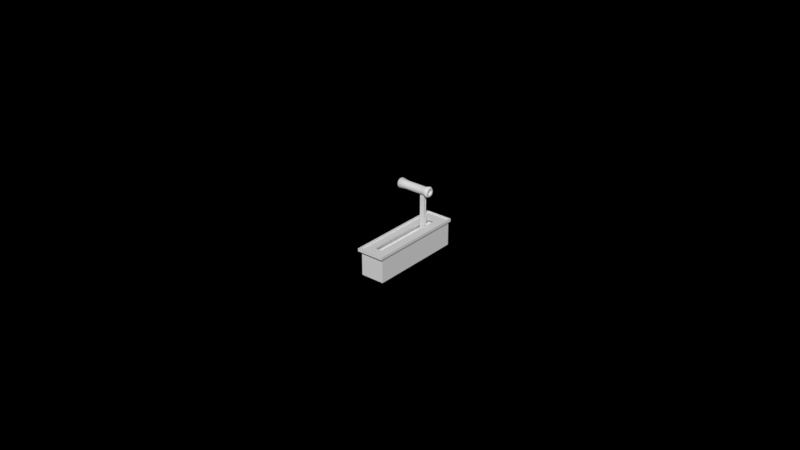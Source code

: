 # Source: throttle.blend  (saved by Blender 3.2.14; exported with 4.5.12 LTS)
import bpy
from mathutils import Matrix  # noqa: F401  (used for matrix-valued properties, if any)

bpy.ops.wm.read_factory_settings(use_empty=True)
scene = bpy.context.scene
scene.name = 'Scene'

# ---- collections
col_collection_1 = bpy.data.collections.new('Collection 1'); scene.collection.children.link(col_collection_1)

# ---- world
world_world = bpy.data.worlds.new('World'); scene.world = world_world
world_world.color = (0.0, 0.0, 0.0)
world_world.use_sun_shadow = False
world_world.sun_shadow_jitter_overblur = 0.0
world_world.cycles.sampling_method = 'MANUAL'

# ---- meshes
me_cube = bpy.data.meshes.new('Cube')
me_cube.from_pydata([(-0.004406, -0.01591, 0.001415), (-0.004406, -0.01591, 0.001999), (-0.004406, 0.01591, 0.001415), (-0.004406, 0.01591, 0.001999), (0.004406, -0.01591, 0.001415), (0.004406, -0.01591, 0.001999), (0.004406, 0.01591, 0.001415), (0.004406, 0.01591, 0.001999), (0.001237, 0.01591, 0.001415), (-0.001237, 0.01591, 0.001415), (-0.001237, 0.01591, 0.001999), (0.001237, 0.01591, 0.001999), (-0.001237, -0.01591, 0.001415), (0.001237, -0.01591, 0.001415), (0.001237, -0.01591, 0.001999), (-0.001237, -0.01591, 0.001999), (-0.004406, 0.01224, 0.001415), (-0.004406, -0.01224, 0.001415), (-0.004406, -0.01224, 0.001999), (-0.004406, 0.01224, 0.001999), (0.004406, -0.01224, 0.001415), (0.004406, 0.01224, 0.001415), (0.004406, 0.01224, 0.001999), (0.004406, -0.01224, 0.001999), (0.001237, 0.01224, 0.001999), (0.001237, -0.01224, 0.001999), (-0.001237, 0.01224, 0.001999), (-0.001237, -0.01224, 0.001999), (-0.002073, -0.01381, -0.0001705), (-0.002073, 0.01381, -0.0001705), (0.002073, -0.01381, -0.0001705), (0.002073, 0.01381, -0.0001705), (-0.004406, 0.01546, 0.001999), (0.004406, 0.01546, 0.001415), (-0.004406, 0.01546, 0.001415), (0.004406, 0.01546, 0.001999), (0.001237, 0.01546, 0.001999), (-0.001237, 0.01546, 0.001999), (-0.001237, 0.01546, 0.001415), (0.001237, 0.01546, 0.001415), (-0.004406, -0.01494, 0.001415), (0.004406, -0.01494, 0.001999), (0.001237, -0.01494, 0.001999), (-0.001237, -0.01494, 0.001999), (-0.001237, -0.01494, 0.001415), (0.001237, -0.01494, 0.001415), (-0.004406, -0.01494, 0.001999), (0.004406, -0.01494, 0.001415), (0.003901, 0.01591, 0.001999), (0.003901, -0.01591, 0.001415), (0.003901, 0.01591, 0.001415), (0.003901, -0.01591, 0.001999), (0.003901, 0.01224, 0.001999), (0.003901, -0.01224, 0.001999), (0.003901, 0.01224, 0.001415), (0.003901, -0.01224, 0.001415), (0.003901, 0.01546, 0.001415), (0.003901, 0.01546, 0.001999), (0.003901, -0.01494, 0.001999), (0.003901, -0.01494, 0.001415), (-0.003746, 0.01591, 0.001415), (-0.003746, -0.01591, 0.001999), (-0.003746, 0.01591, 0.001999), (-0.003746, -0.01591, 0.001415), (-0.003746, 0.01224, 0.001415), (-0.003746, -0.01224, 0.001415), (-0.003746, 0.01224, 0.001999), (-0.003746, -0.01224, 0.001999), (-0.003746, 0.01546, 0.001999), (-0.003746, 0.01546, 0.001415), (-0.003746, -0.01494, 0.001415), (-0.003746, -0.01494, 0.001999), (-0.001237, 0.01546, -0.006424), (-0.001237, 0.01224, -0.006424), (-0.001237, -0.01224, -0.006424), (0.001237, 0.01546, -0.006424), (0.001237, 0.01224, -0.006424), (0.001237, -0.01224, -0.006424), (0.003901, 0.01224, -0.006424), (0.003901, -0.01224, -0.006424), (0.003901, 0.01546, -0.006424), (-0.001237, -0.01494, -0.006424), (0.001237, -0.01494, -0.006424), (0.003901, -0.01494, -0.006424), (-0.003746, 0.01224, -0.006424), (-0.003746, -0.01224, -0.006424), (-0.003746, 0.01546, -0.006424), (-0.003746, -0.01494, -0.006424), (-0.004406, 0.01546, 0.002327), (-0.004406, 0.01591, 0.002327), (0.003901, 0.01591, 0.002327), (0.004406, 0.01591, 0.002327), (0.004406, -0.01494, 0.002327), (0.004406, -0.01591, 0.002327), (-0.003746, -0.01591, 0.002327), (-0.004406, -0.01591, 0.002327), (-0.003746, 0.01591, 0.002327), (-0.001237, 0.01591, 0.002327), (0.001237, 0.01591, 0.002327), (0.003901, -0.01591, 0.002327), (0.001237, -0.01591, 0.002327), (-0.001237, -0.01591, 0.002327), (0.001237, -0.01494, 0.002327), (-0.001237, -0.01494, 0.002327), (-0.004406, -0.01494, 0.002327), (-0.004406, -0.01224, 0.002327), (-0.004406, 0.01224, 0.002327), (0.004406, 0.01546, 0.002327), (0.004406, 0.01224, 0.002327), (0.004406, -0.01224, 0.002327), (0.003901, 0.01224, 0.002327), (0.003901, -0.01224, 0.002327), (0.001237, 0.01546, 0.002327), (-0.001237, 0.01546, 0.002327), (-0.003746, 0.01546, 0.002327), (0.003901, 0.01546, 0.002327), (0.003901, -0.01494, 0.002327), (-0.003746, -0.01494, 0.002327), (-0.003746, 0.01224, 0.002327), (-0.003746, -0.01224, 0.002327), (0.001237, -0.01224, 0.001481), (-0.001237, -0.01224, 0.001481), (-0.001237, 0.01224, 0.001481), (0.001237, 0.01224, 0.001481)], [], [(34, 32, 3, 2), (50, 48, 7, 6), (47, 41, 5, 4), (63, 61, 1, 0), (59, 47, 4, 49), (57, 52, 110, 115), (18, 46, 104, 105), (68, 37, 113, 114), (70, 44, 12, 63), (44, 45, 13, 12), (49, 51, 14, 13), (13, 14, 15, 12), (60, 62, 10, 9), (9, 10, 11, 8), (44, 70, 87, 81), (56, 54, 78, 80), (45, 44, 81, 82), (70, 65, 85, 87), (36, 37, 26, 24), (121, 120, 30, 28), (57, 36, 24, 52), (52, 24, 25, 53), (52, 53, 111, 110), (3, 32, 88, 89), (56, 33, 21, 54), (54, 21, 20, 55), (33, 35, 22, 21), (21, 22, 23, 20), (40, 46, 18, 17), (17, 18, 19, 16), (6, 7, 35, 33), (50, 6, 33, 56), (11, 10, 97, 98), (46, 1, 95, 104), (51, 5, 93, 99), (60, 9, 38, 69), (9, 8, 39, 38), (16, 19, 32, 34), (0, 1, 46, 40), (54, 55, 79, 78), (38, 39, 75, 72), (25, 27, 43, 42), (53, 25, 42, 58), (10, 62, 96, 97), (55, 20, 47, 59), (20, 23, 41, 47), (69, 38, 72, 86), (66, 68, 114, 118), (48, 11, 98, 90), (8, 50, 56, 39), (64, 69, 86, 84), (55, 59, 83, 79), (67, 66, 118, 119), (53, 58, 116, 111), (4, 5, 51, 49), (1, 61, 94, 95), (45, 59, 49, 13), (8, 11, 48, 50), (27, 67, 71, 43), (17, 65, 70, 40), (2, 60, 69, 34), (62, 3, 89, 96), (26, 66, 67, 27), (37, 68, 66, 26), (16, 64, 65, 17), (34, 69, 64, 16), (2, 3, 62, 60), (40, 70, 63, 0), (41, 23, 109, 92), (12, 15, 61, 63), (72, 75, 76, 73), (73, 76, 77, 74), (86, 72, 73, 84), (84, 73, 74, 85), (74, 77, 82, 81), (85, 74, 81, 87), (77, 79, 83, 82), (76, 78, 79, 77), (75, 80, 78, 76), (39, 56, 80, 75), (65, 64, 84, 85), (59, 45, 82, 83), (31, 29, 28, 30), (122, 121, 28, 29), (120, 123, 31, 30), (123, 122, 29, 31), (117, 104, 95, 94), (116, 102, 100, 99), (102, 103, 101, 100), (114, 88, 106, 118), (118, 106, 105, 119), (96, 89, 88, 114), (90, 98, 112, 115), (98, 97, 113, 112), (119, 105, 104, 117), (109, 111, 116, 92), (91, 90, 115, 107), (108, 110, 111, 109), (107, 115, 110, 108), (92, 116, 99, 93), (97, 96, 114, 113), (103, 117, 94, 101), (19, 18, 105, 106), (14, 51, 99, 100), (37, 36, 112, 113), (7, 48, 90, 91), (15, 14, 100, 101), (32, 19, 106, 88), (42, 43, 103, 102), (36, 57, 115, 112), (22, 35, 107, 108), (71, 67, 119, 117), (5, 41, 92, 93), (58, 42, 102, 116), (23, 22, 108, 109), (43, 71, 117, 103), (35, 7, 91, 107), (61, 15, 101, 94), (24, 26, 122, 123), (25, 24, 123, 120), (26, 27, 121, 122), (27, 25, 120, 121)])
_uv = me_cube.uv_layers.new(name='UVMap')
_uv.uv.foreach_set('vector', [0.375, 0.2083, 0.625, 0.2083, 0.625, 0.25, 0.375, 0.25, 0.375, 0.4583, 0.625, 0.4583, 0.625, 0.5, 0.375, 0.5, 0.375, 0.7083, 0.625, 0.7083, 0.625, 0.75, 0.375, 0.75, 0.375, 0.9583, 0.625, 0.9583, 0.625, 1.0, 0.375, 1.0, 0.3333, 0.7083, 0.375, 0.7083, 0.375, 0.75, 0.3333, 0.75, 0.6667, 0.5417, 0.6667, 0.5833, 0.6667, 0.5833, 0.6667, 0.5417, 0.625, 0.08333, 0.625, 0.04167, 0.625, 0.04167, 0.625, 0.08333, 0.8333, 0.5417, 0.7917, 0.5417, 0.7917, 0.5417, 0.8333, 0.5417, 0.1667, 0.7083, 0.2083, 0.7083, 0.2083, 0.75, 0.1667, 0.75, 0.2083, 0.7083, 0.2917, 0.7083, 0.2917, 0.75, 0.2083, 0.75, 0.375, 0.7917, 0.625, 0.7917, 0.625, 0.8333, 0.375, 0.8333, 0.375, 0.8333, 0.625, 0.8333, 0.625, 0.9167, 0.375, 0.9167, 0.375, 0.2917, 0.625, 0.2917, 0.625, 0.3333, 0.375, 0.3333, 0.375, 0.3333, 0.625, 0.3333, 0.625, 0.4167, 0.375, 0.4167, 0.2083, 0.7083, 0.1667, 0.7083, 0.1667, 0.7083, 0.2083, 0.7083, 0.3333, 0.5417, 0.3333, 0.5833, 0.3333, 0.5833, 0.3333, 0.5417, 0.2917, 0.7083, 0.2083, 0.7083, 0.2083, 0.7083, 0.2917, 0.7083, 0.1667, 0.7083, 0.1667, 0.6667, 0.1667, 0.6667, 0.1667, 0.7083, 0.7083, 0.5417, 0.7917, 0.5417, 0.7917, 0.5833, 0.7083, 0.5833, 0.7917, 0.6667, 0.7083, 0.6667, 0.7083, 0.6667, 0.7917, 0.6667, 0.6667, 0.5417, 0.7083, 0.5417, 0.7083, 0.5833, 0.6667, 0.5833, 0.6667, 0.5833, 0.7083, 0.5833, 0.7083, 0.6667, 0.6667, 0.6667, 0.6667, 0.5833, 0.6667, 0.6667, 0.6667, 0.6667, 0.6667, 0.5833, 0.625, 0.25, 0.625, 0.2083, 0.625, 0.2083, 0.625, 0.25, 0.3333, 0.5417, 0.375, 0.5417, 0.375, 0.5833, 0.3333, 0.5833, 0.3333, 0.5833, 0.375, 0.5833, 0.375, 0.6667, 0.3333, 0.6667, 0.375, 0.5417, 0.625, 0.5417, 0.625, 0.5833, 0.375, 0.5833, 0.375, 0.5833, 0.625, 0.5833, 0.625, 0.6667, 0.375, 0.6667, 0.375, 0.04167, 0.625, 0.04167, 0.625, 0.08333, 0.375, 0.08333, 0.375, 0.08333, 0.625, 0.08333, 0.625, 0.1667, 0.375, 0.1667, 0.375, 0.5, 0.625, 0.5, 0.625, 0.5417, 0.375, 0.5417, 0.3333, 0.5, 0.375, 0.5, 0.375, 0.5417, 0.3333, 0.5417, 0.625, 0.4167, 0.625, 0.3333, 0.625, 0.3333, 0.625, 0.4167, 0.625, 0.04167, 0.625, 0.0, 0.625, 0.0, 0.625, 0.04167, 0.625, 0.7917, 0.625, 0.75, 0.625, 0.75, 0.625, 0.7917, 0.1667, 0.5, 0.2083, 0.5, 0.2083, 0.5417, 0.1667, 0.5417, 0.2083, 0.5, 0.2917, 0.5, 0.2917, 0.5417, 0.2083, 0.5417, 0.375, 0.1667, 0.625, 0.1667, 0.625, 0.2083, 0.375, 0.2083, 0.375, 0.0, 0.625, 0.0, 0.625, 0.04167, 0.375, 0.04167, 0.3333, 0.5833, 0.3333, 0.6667, 0.3333, 0.6667, 0.3333, 0.5833, 0.2083, 0.5417, 0.2917, 0.5417, 0.2917, 0.5417, 0.2083, 0.5417, 0.7083, 0.6667, 0.7917, 0.6667, 0.7917, 0.7083, 0.7083, 0.7083, 0.6667, 0.6667, 0.7083, 0.6667, 0.7083, 0.7083, 0.6667, 0.7083, 0.625, 0.3333, 0.625, 0.2917, 0.625, 0.2917, 0.625, 0.3333, 0.3333, 0.6667, 0.375, 0.6667, 0.375, 0.7083, 0.3333, 0.7083, 0.375, 0.6667, 0.625, 0.6667, 0.625, 0.7083, 0.375, 0.7083, 0.1667, 0.5417, 0.2083, 0.5417, 0.2083, 0.5417, 0.1667, 0.5417, 0.8333, 0.5833, 0.8333, 0.5417, 0.8333, 0.5417, 0.8333, 0.5833, 0.625, 0.4583, 0.625, 0.4167, 0.625, 0.4167, 0.625, 0.4583, 0.2917, 0.5, 0.3333, 0.5, 0.3333, 0.5417, 0.2917, 0.5417, 0.1667, 0.5833, 0.1667, 0.5417, 0.1667, 0.5417, 0.1667, 0.5833, 0.3333, 0.6667, 0.3333, 0.7083, 0.3333, 0.7083, 0.3333, 0.6667, 0.8333, 0.6667, 0.8333, 0.5833, 0.8333, 0.5833, 0.8333, 0.6667, 0.6667, 0.6667, 0.6667, 0.7083, 0.6667, 0.7083, 0.6667, 0.6667, 0.375, 0.75, 0.625, 0.75, 0.625, 0.7917, 0.375, 0.7917, 0.625, 1.0, 0.625, 0.9583, 0.625, 0.9583, 0.625, 1.0, 0.2917, 0.7083, 0.3333, 0.7083, 0.3333, 0.75, 0.2917, 0.75, 0.375, 0.4167, 0.625, 0.4167, 0.625, 0.4583, 0.375, 0.4583, 0.7917, 0.6667, 0.8333, 0.6667, 0.8333, 0.7083, 0.7917, 0.7083, 0.125, 0.6667, 0.1667, 0.6667, 0.1667, 0.7083, 0.125, 0.7083, 0.125, 0.5, 0.1667, 0.5, 0.1667, 0.5417, 0.125, 0.5417, 0.625, 0.2917, 0.625, 0.25, 0.625, 0.25, 0.625, 0.2917, 0.7917, 0.5833, 0.8333, 0.5833, 0.8333, 0.6667, 0.7917, 0.6667, 0.7917, 0.5417, 0.8333, 0.5417, 0.8333, 0.5833, 0.7917, 0.5833, 0.125, 0.5833, 0.1667, 0.5833, 0.1667, 0.6667, 0.125, 0.6667, 0.125, 0.5417, 0.1667, 0.5417, 0.1667, 0.5833, 0.125, 0.5833, 0.375, 0.25, 0.625, 0.25, 0.625, 0.2917, 0.375, 0.2917, 0.125, 0.7083, 0.1667, 0.7083, 0.1667, 0.75, 0.125, 0.75, 0.625, 0.7083, 0.625, 0.6667, 0.625, 0.6667, 0.625, 0.7083, 0.375, 0.9167, 0.625, 0.9167, 0.625, 0.9583, 0.375, 0.9583, 0.2083, 0.5417, 0.2917, 0.5417, 0.2917, 0.5833, 0.2083, 0.5833, 0.2083, 0.5833, 0.2917, 0.5833, 0.2917, 0.6667, 0.2083, 0.6667, 0.1667, 0.5417, 0.2083, 0.5417, 0.2083, 0.5833, 0.1667, 0.5833, 0.1667, 0.5833, 0.2083, 0.5833, 0.2083, 0.6667, 0.1667, 0.6667, 0.2083, 0.6667, 0.2917, 0.6667, 0.2917, 0.7083, 0.2083, 0.7083, 0.1667, 0.6667, 0.2083, 0.6667, 0.2083, 0.7083, 0.1667, 0.7083, 0.2917, 0.6667, 0.3333, 0.6667, 0.3333, 0.7083, 0.2917, 0.7083, 0.2917, 0.5833, 0.3333, 0.5833, 0.3333, 0.6667, 0.2917, 0.6667, 0.2917, 0.5417, 0.3333, 0.5417, 0.3333, 0.5833, 0.2917, 0.5833, 0.2917, 0.5417, 0.3333, 0.5417, 0.3333, 0.5417, 0.2917, 0.5417, 0.1667, 0.6667, 0.1667, 0.5833, 0.1667, 0.5833, 0.1667, 0.6667, 0.3333, 0.7083, 0.2917, 0.7083, 0.2917, 0.7083, 0.3333, 0.7083, 0.7083, 0.5833, 0.7917, 0.5833, 0.7917, 0.6667, 0.7083, 0.6667, 0.7917, 0.5833, 0.7917, 0.6667, 0.7917, 0.6667, 0.7917, 0.5833, 0.7083, 0.6667, 0.7083, 0.5833, 0.7083, 0.5833, 0.7083, 0.6667, 0.7083, 0.5833, 0.7917, 0.5833, 0.7917, 0.5833, 0.7083, 0.5833, 0.8333, 0.7083, 0.875, 0.7083, 0.875, 0.75, 0.8333, 0.75, 0.6667, 0.7083, 0.7083, 0.7083, 0.7083, 0.75, 0.6667, 0.75, 0.7083, 0.7083, 0.7917, 0.7083, 0.7917, 0.75, 0.7083, 0.75, 0.8333, 0.5417, 0.875, 0.5417, 0.875, 0.5833, 0.8333, 0.5833, 0.8333, 0.5833, 0.875, 0.5833, 0.875, 0.6667, 0.8333, 0.6667, 0.8333, 0.5, 0.875, 0.5, 0.875, 0.5417, 0.8333, 0.5417, 0.6667, 0.5, 0.7083, 0.5, 0.7083, 0.5417, 0.6667, 0.5417, 0.7083, 0.5, 0.7917, 0.5, 0.7917, 0.5417, 0.7083, 0.5417, 0.8333, 0.6667, 0.875, 0.6667, 0.875, 0.7083, 0.8333, 0.7083, 0.625, 0.6667, 0.6667, 0.6667, 0.6667, 0.7083, 0.625, 0.7083, 0.625, 0.5, 0.6667, 0.5, 0.6667, 0.5417, 0.625, 0.5417, 0.625, 0.5833, 0.6667, 0.5833, 0.6667, 0.6667, 0.625, 0.6667, 0.625, 0.5417, 0.6667, 0.5417, 0.6667, 0.5833, 0.625, 0.5833, 0.625, 0.7083, 0.6667, 0.7083, 0.6667, 0.75, 0.625, 0.75, 0.7917, 0.5, 0.8333, 0.5, 0.8333, 0.5417, 0.7917, 0.5417, 0.7917, 0.7083, 0.8333, 0.7083, 0.8333, 0.75, 0.7917, 0.75, 0.625, 0.1667, 0.625, 0.08333, 0.625, 0.08333, 0.625, 0.1667, 0.625, 0.8333, 0.625, 0.7917, 0.625, 0.7917, 0.625, 0.8333, 0.7917, 0.5417, 0.7083, 0.5417, 0.7083, 0.5417, 0.7917, 0.5417, 0.625, 0.5, 0.625, 0.4583, 0.625, 0.4583, 0.625, 0.5, 0.625, 0.9167, 0.625, 0.8333, 0.625, 0.8333, 0.625, 0.9167, 0.625, 0.2083, 0.625, 0.1667, 0.625, 0.1667, 0.625, 0.2083, 0.7083, 0.7083, 0.7917, 0.7083, 0.7917, 0.7083, 0.7083, 0.7083, 0.7083, 0.5417, 0.6667, 0.5417, 0.6667, 0.5417, 0.7083, 0.5417, 0.625, 0.5833, 0.625, 0.5417, 0.625, 0.5417, 0.625, 0.5833, 0.8333, 0.7083, 0.8333, 0.6667, 0.8333, 0.6667, 0.8333, 0.7083, 0.625, 0.75, 0.625, 0.7083, 0.625, 0.7083, 0.625, 0.75, 0.6667, 0.7083, 0.7083, 0.7083, 0.7083, 0.7083, 0.6667, 0.7083, 0.625, 0.6667, 0.625, 0.5833, 0.625, 0.5833, 0.625, 0.6667, 0.7917, 0.7083, 0.8333, 0.7083, 0.8333, 0.7083, 0.7917, 0.7083, 0.625, 0.5417, 0.625, 0.5, 0.625, 0.5, 0.625, 0.5417, 0.625, 0.9583, 0.625, 0.9167, 0.625, 0.9167, 0.625, 0.9583, 0.7083, 0.5833, 0.7917, 0.5833, 0.7917, 0.5833, 0.7083, 0.5833, 0.7083, 0.6667, 0.7083, 0.5833, 0.7083, 0.5833, 0.7083, 0.6667, 0.7917, 0.5833, 0.7917, 0.6667, 0.7917, 0.6667, 0.7917, 0.5833, 0.7917, 0.6667, 0.7083, 0.6667, 0.7083, 0.6667, 0.7917, 0.6667])
me_cube.update()
me_cylinder_002 = bpy.data.meshes.new('Cylinder.002')
me_cylinder_002.from_pydata([(-0.002573, -3.47e-05, 0.01382), (0.008713, -3.47e-05, 0.01382), (-0.002573, 0.0002199, 0.01384), (0.008713, 0.0002199, 0.01384), (-0.002573, 0.0004648, 0.01391), (0.008713, 0.0004648, 0.01391), (-0.002573, 0.0006904, 0.01404), (0.008713, 0.0006904, 0.01404), (-0.002573, 0.0008882, 0.0142), (0.008713, 0.0008882, 0.0142), (-0.002573, 0.001051, 0.0144), (0.008713, 0.001051, 0.0144), (-0.002573, 0.001171, 0.01462), (0.008713, 0.001171, 0.01462), (-0.002573, 0.001245, 0.01487), (0.008713, 0.001245, 0.01487), (-0.002573, 0.00127, 0.01512), (0.008713, 0.00127, 0.01512), (-0.002573, 0.001245, 0.01538), (0.008713, 0.001245, 0.01538), (-0.002573, 0.001171, 0.01562), (0.008713, 0.001171, 0.01562), (-0.002573, 0.001051, 0.01585), (0.008713, 0.001051, 0.01585), (-0.002573, 0.0008882, 0.01604), (0.008713, 0.0008882, 0.01604), (-0.002573, 0.0006904, 0.01621), (0.008713, 0.0006904, 0.01621), (-0.002573, 0.0004648, 0.01633), (0.008713, 0.0004648, 0.01633), (-0.002573, 0.0002199, 0.0164), (0.008713, 0.0002199, 0.0164), (-0.002573, -3.47e-05, 0.01643), (0.008713, -3.47e-05, 0.01643), (-0.002573, -0.0002893, 0.0164), (0.008713, -0.0002893, 0.0164), (-0.002573, -0.0005342, 0.01633), (0.008713, -0.0005342, 0.01633), (-0.002573, -0.0007598, 0.01621), (0.008713, -0.0007598, 0.01621), (-0.002573, -0.0009576, 0.01604), (0.008713, -0.0009576, 0.01604), (-0.002573, -0.00112, 0.01585), (0.008713, -0.00112, 0.01585), (-0.002573, -0.001241, 0.01562), (0.008713, -0.001241, 0.01562), (-0.002573, -0.001315, 0.01538), (0.008713, -0.001315, 0.01538), (-0.002573, -0.00134, 0.01512), (0.008713, -0.00134, 0.01512), (-0.002573, -0.001315, 0.01487), (0.008713, -0.001315, 0.01487), (-0.002573, -0.001241, 0.01462), (0.008713, -0.001241, 0.01462), (-0.002573, -0.00112, 0.0144), (0.008713, -0.00112, 0.0144), (-0.002573, -0.0009576, 0.0142), (0.008713, -0.0009576, 0.0142), (-0.002573, -0.0007598, 0.01404), (0.008713, -0.0007598, 0.01404), (-0.002573, -0.0005342, 0.01391), (0.008713, -0.0005342, 0.01391), (-0.002573, -0.0002893, 0.01384), (0.008713, -0.0002893, 0.01384), (-0.000795, -3.47e-05, 0.01382), (-0.000795, 0.0002199, 0.01384), (-0.000795, 0.0004648, 0.01391), (-0.000795, 0.0006904, 0.01404), (-0.000795, 0.0008882, 0.0142), (-0.000795, 0.001051, 0.0144), (-0.000795, 0.001171, 0.01462), (-0.000795, 0.001245, 0.01487), (-0.000795, 0.00127, 0.01512), (-0.000795, 0.001245, 0.01538), (-0.000795, 0.001171, 0.01562), (-0.000795, 0.001051, 0.01585), (-0.000795, 0.0008882, 0.01604), (-0.000795, 0.0006904, 0.01621), (-0.000795, 0.0004648, 0.01633), (-0.000795, 0.0002199, 0.0164), (-0.000795, -3.47e-05, 0.01643), (-0.000795, -0.0002893, 0.0164), (-0.000795, -0.0005342, 0.01633), (-0.000795, -0.0007598, 0.01621), (-0.000795, -0.0009576, 0.01604), (-0.000795, -0.00112, 0.01585), (-0.000795, -0.001241, 0.01562), (-0.000795, -0.001315, 0.01538), (-0.000795, -0.00134, 0.01512), (-0.000795, -0.001315, 0.01487), (-0.000795, -0.001241, 0.01462), (-0.000795, -0.00112, 0.0144), (-0.000795, -0.0009576, 0.0142), (-0.000795, -0.0007598, 0.01404), (-0.000795, -0.0005342, 0.01391), (-0.000795, -0.0002893, 0.01384), (0.0006855, -3.47e-05, 0.01382), (0.0006855, 0.0002199, 0.01384), (0.0006855, 0.0004648, 0.01391), (0.0006855, 0.0006904, 0.01404), (0.0006855, 0.0008882, 0.0142), (0.0006855, 0.001051, 0.0144), (0.0006855, 0.001171, 0.01462), (0.0006855, 0.001245, 0.01487), (0.0006855, 0.00127, 0.01512), (0.0006855, 0.001245, 0.01538), (0.0006855, 0.001171, 0.01562), (0.0006855, 0.001051, 0.01585), (0.0006855, 0.0008882, 0.01604), (0.0006855, 0.0006904, 0.01621), (0.0006855, 0.0004648, 0.01633), (0.0006855, 0.0002199, 0.0164), (0.0006855, -3.47e-05, 0.01643), (0.0006855, -0.0002893, 0.0164), (0.0006855, -0.0005342, 0.01633), (0.0006855, -0.0007598, 0.01621), (0.0006855, -0.0009576, 0.01604), (0.0006855, -0.00112, 0.01585), (0.0006855, -0.001241, 0.01562), (0.0006855, -0.001315, 0.01538), (0.0006855, -0.00134, 0.01512), (0.0006855, -0.001315, 0.01487), (0.0006855, -0.001241, 0.01462), (0.0006855, -0.00112, 0.0144), (0.0006855, -0.0009576, 0.0142), (0.0006855, -0.0007598, 0.01404), (0.0006855, -0.0005342, 0.01391), (0.0006855, -0.0002893, 0.01384), (0.008151, -3.47e-05, 0.01343), (0.008151, 0.0002952, 0.01346), (0.008151, 0.0006125, 0.01356), (0.008151, 0.0009049, 0.01371), (0.008151, 0.001161, 0.01392), (0.008151, 0.001371, 0.01418), (0.008151, 0.001528, 0.01447), (0.008151, 0.001624, 0.01479), (0.008151, 0.001656, 0.01512), (0.008151, 0.001624, 0.01545), (0.008151, 0.001528, 0.01577), (0.008151, 0.001371, 0.01606), (0.008151, 0.001161, 0.01632), (0.008151, 0.0009049, 0.01653), (0.008151, 0.0006125, 0.01668), (0.008151, 0.0002952, 0.01678), (0.008151, -3.47e-05, 0.01681), (0.008151, -0.0003646, 0.01678), (0.008151, -0.0006819, 0.01668), (0.008151, -0.0009743, 0.01653), (0.008151, -0.001231, 0.01632), (0.008151, -0.001441, 0.01606), (0.008151, -0.001597, 0.01577), (0.008151, -0.001693, 0.01545), (0.008151, -0.001726, 0.01512), (0.008151, -0.001693, 0.01479), (0.008151, -0.001597, 0.01447), (0.008151, -0.001441, 0.01418), (0.008151, -0.001231, 0.01392), (0.008151, -0.0009743, 0.01371), (0.008151, -0.0006819, 0.01356), (0.008151, -0.0003646, 0.01346), (-0.002098, 0.0002952, 0.01346), (-0.002098, 0.0006125, 0.01356), (-0.002098, 0.0009049, 0.01371), (-0.002098, 0.001161, 0.01392), (-0.002098, 0.001371, 0.01418), (-0.002098, 0.001528, 0.01447), (-0.002098, 0.001624, 0.01479), (-0.002098, 0.001656, 0.01512), (-0.002098, 0.001624, 0.01545), (-0.002098, 0.001528, 0.01577), (-0.002098, 0.001371, 0.01606), (-0.002098, 0.001161, 0.01632), (-0.002098, 0.0009049, 0.01653), (-0.002098, 0.0006125, 0.01668), (-0.002098, 0.0002952, 0.01678), (-0.002098, -3.47e-05, 0.01681), (-0.002098, -0.0003646, 0.01678), (-0.002098, -0.0006819, 0.01668), (-0.002098, -0.0009743, 0.01653), (-0.002098, -0.001231, 0.01632), (-0.002098, -0.001441, 0.01606), (-0.002098, -0.001597, 0.01577), (-0.002098, -0.001693, 0.01545), (-0.002098, -0.001726, 0.01512), (-0.002098, -0.001693, 0.01479), (-0.002098, -0.001597, 0.01447), (-0.002098, -0.001441, 0.01418), (-0.002098, -0.001231, 0.01392), (-0.002098, -0.0009743, 0.01371), (-0.002098, -0.0006819, 0.01356), (-0.002098, -0.0003646, 0.01346), (-0.002098, -3.47e-05, 0.01343), (0.005921, 0.0002199, 0.01384), (0.005921, 0.0004648, 0.01391), (0.005921, 0.0006904, 0.01404), (0.005921, 0.0008882, 0.0142), (0.005921, 0.001051, 0.0144), (0.005921, 0.001171, 0.01462), (0.005921, 0.001245, 0.01487), (0.005921, 0.00127, 0.01512), (0.005921, 0.001245, 0.01538), (0.005921, 0.001171, 0.01562), (0.005921, 0.001051, 0.01585), (0.005921, 0.0008882, 0.01604), (0.005921, 0.0006904, 0.01621), (0.005921, 0.0004648, 0.01633), (0.005921, 0.0002199, 0.0164), (0.005921, -3.47e-05, 0.01643), (0.005921, -0.0002893, 0.0164), (0.005921, -0.0005342, 0.01633), (0.005921, -0.0007598, 0.01621), (0.005921, -0.0009576, 0.01604), (0.005921, -0.00112, 0.01585), (0.005921, -0.001241, 0.01562), (0.005921, -0.001315, 0.01538), (0.005921, -0.00134, 0.01512), (0.005921, -0.001315, 0.01487), (0.005921, -0.001241, 0.01462), (0.005921, -0.00112, 0.0144), (0.005921, -0.0009576, 0.0142), (0.005921, -0.0007598, 0.01404), (0.005921, -0.0005342, 0.01391), (0.005921, -0.0002893, 0.01384), (0.005921, -3.47e-05, 0.01382), (0.0006855, 0.0002199, 0.0005643), (-0.000795, 0.0002199, 0.0005643), (0.0006855, 0.0004648, 0.0006386), (-0.000795, 0.0004648, 0.0006386), (0.0006855, -0.0005342, 0.0006386), (-0.000795, -0.0005342, 0.0006386), (0.0006855, -0.0002893, 0.0005643), (-0.000795, -0.0002893, 0.0005643), (-0.000795, -3.47e-05, 0.0005392), (0.0006855, -3.47e-05, 0.0005392), (0.001387, 0.0004613, 0.0003236), (-0.001497, 0.0004613, 0.0003236), (0.001387, 0.0009382, 0.0004683), (-0.001497, 0.0009382, 0.0004683), (0.001387, -0.001008, 0.0004683), (-0.001497, -0.001008, 0.0004683), (0.001387, -0.0005307, 0.0003236), (-0.001497, -0.0005307, 0.0003236), (-0.001497, -3.47e-05, 0.0002747), (0.001387, -3.47e-05, 0.0002747), (0.001727, 0.000578, -1.881e-06), (-0.001836, 0.000578, -1.881e-06), (0.001727, 0.001167, 0.0001768), (-0.001836, 0.001167, 0.0001768), (0.001727, -0.001237, 0.0001768), (-0.001836, -0.001237, 0.0001768), (0.001727, -0.0006474, -1.885e-06), (-0.001836, -0.0006474, -1.885e-06), (-0.001836, -3.47e-05, -6.223e-05), (0.001727, -3.47e-05, -6.223e-05), (0.001786, 0.0005985, -0.0004086), (-0.001896, 0.0005985, -0.0004086), (0.001786, 0.001207, -0.0002239), (-0.001896, 0.001207, -0.0002239), (0.001786, -0.001277, -0.0002239), (-0.001896, -0.001277, -0.0002239), (0.001786, -0.0006679, -0.0004086), (-0.001896, -0.0006679, -0.0004086), (-0.001896, -3.47e-05, -0.000471), (0.001786, -3.47e-05, -0.000471), (0.001786, 0.0005985, -0.000753), (-0.001896, 0.0005985, -0.000753), (0.001786, 0.001207, -0.0005683), (-0.001896, 0.001207, -0.0005683), (0.001786, -0.001277, -0.0005683), (-0.001896, -0.001277, -0.0005683), (0.001786, -0.0006679, -0.000753), (-0.001896, -0.0006679, -0.000753), (-0.001896, -3.47e-05, -0.0008154), (0.001786, -3.47e-05, -0.0008154), (0.001671, 0.0005589, -0.001075), (-0.001781, 0.0005589, -0.001075), (0.001671, 0.00113, -0.0009022), (-0.001781, 0.00113, -0.0009022), (0.001671, -0.001199, -0.0009022), (-0.001781, -0.001199, -0.0009022), (0.001671, -0.0006283, -0.001075), (-0.001781, -0.0006283, -0.001075), (-0.001781, -3.47e-05, -0.001134), (0.001671, -3.47e-05, -0.001134), (0.0009624, 0.0003152, -0.001414), (-0.001072, 0.0003152, -0.001414), (0.0009624, 0.0006516, -0.001312), (-0.001072, 0.0006516, -0.001312), (0.0009624, -0.000721, -0.001312), (-0.001072, -0.000721, -0.001312), (0.0009624, -0.0003846, -0.001414), (-0.001072, -0.0003846, -0.001414), (-0.001072, -3.47e-05, -0.001449), (0.0009624, -3.47e-05, -0.001449), (0.008713, -3.47e-05, 0.01431), (0.008713, 0.0001227, 0.01433), (0.008713, 0.000274, 0.01438), (0.008713, 0.0004134, 0.01445), (0.008713, 0.0005357, 0.01455), (0.008713, 0.000636, 0.01467), (0.008713, 0.0007105, 0.01481), (0.008713, 0.0007564, 0.01496), (0.008713, 0.0007719, 0.01512), (0.008713, 0.0007564, 0.01528), (0.008713, 0.0007105, 0.01543), (0.008713, 0.000636, 0.01557), (0.008713, 0.0005357, 0.01569), (0.008713, 0.0004134, 0.01579), (0.008713, 0.000274, 0.01587), (0.008713, 0.0001227, 0.01591), (0.008713, -3.47e-05, 0.01593), (0.008713, -0.0001921, 0.01591), (0.008713, -0.0003434, 0.01587), (0.008713, -0.0004828, 0.01579), (0.008713, -0.0006051, 0.01569), (0.008713, -0.0007054, 0.01557), (0.008713, -0.0007799, 0.01543), (0.008713, -0.0008258, 0.01528), (0.008713, -0.0008413, 0.01512), (0.008713, -0.0008258, 0.01496), (0.008713, -0.0007799, 0.01481), (0.008713, -0.0007054, 0.01467), (0.008713, -0.0006051, 0.01455), (0.008713, -0.0004828, 0.01445), (0.008713, -0.0003434, 0.01438), (0.008713, -0.0001921, 0.01433), (0.008289, -3.47e-05, 0.01431), (0.008289, 0.0001227, 0.01433), (0.008289, 0.000274, 0.01438), (0.008289, 0.0004134, 0.01445), (0.008289, 0.0005357, 0.01455), (0.008289, 0.000636, 0.01467), (0.008289, 0.0007105, 0.01481), (0.008289, 0.0007564, 0.01496), (0.008289, 0.0007719, 0.01512), (0.008289, 0.0007564, 0.01528), (0.008289, 0.0007105, 0.01543), (0.008289, 0.000636, 0.01557), (0.008289, 0.0005357, 0.01569), (0.008289, 0.0004134, 0.01579), (0.008289, 0.000274, 0.01587), (0.008289, 0.0001227, 0.01591), (0.008289, -3.47e-05, 0.01593), (0.008289, -0.0001921, 0.01591), (0.008289, -0.0003434, 0.01587), (0.008289, -0.0004828, 0.01579), (0.008289, -0.0006051, 0.01569), (0.008289, -0.0007054, 0.01557), (0.008289, -0.0007799, 0.01543), (0.008289, -0.0008258, 0.01528), (0.008289, -0.0008413, 0.01512), (0.008289, -0.0008258, 0.01496), (0.008289, -0.0007799, 0.01481), (0.008289, -0.0007054, 0.01467), (0.008289, -0.0006051, 0.01455), (0.008289, -0.0004828, 0.01445), (0.008289, -0.0003434, 0.01438), (0.008289, -0.0001921, 0.01433), (-0.002573, -3.47e-05, 0.01421), (-0.002573, 0.0001431, 0.01423), (-0.002573, 0.0003141, 0.01428), (-0.002573, 0.0004717, 0.01436), (-0.002573, 0.0006098, 0.01448), (-0.002573, 0.0007232, 0.01461), (-0.002573, 0.0008074, 0.01477), (-0.002573, 0.0008593, 0.01494), (-0.002573, 0.0008768, 0.01512), (-0.002573, 0.0008593, 0.0153), (-0.002573, 0.0008074, 0.01547), (-0.002573, 0.0007232, 0.01563), (-0.002573, 0.0006098, 0.01577), (-0.002573, 0.0004717, 0.01588), (-0.002573, 0.0003141, 0.01596), (-0.002573, 0.0001431, 0.01601), (-0.002573, -3.47e-05, 0.01603), (-0.002573, -0.0002125, 0.01601), (-0.002573, -0.0003835, 0.01596), (-0.002573, -0.0005411, 0.01588), (-0.002573, -0.0006792, 0.01577), (-0.002573, -0.0007926, 0.01563), (-0.002573, -0.0008768, 0.01547), (-0.002573, -0.0009287, 0.0153), (-0.002573, -0.0009462, 0.01512), (-0.002573, -0.0009287, 0.01494), (-0.002573, -0.0008768, 0.01477), (-0.002573, -0.0007926, 0.01461), (-0.002573, -0.0006792, 0.01448), (-0.002573, -0.0005411, 0.01436), (-0.002573, -0.0003835, 0.01428), (-0.002573, -0.0002125, 0.01423), (-0.002061, -3.47e-05, 0.01421), (-0.002061, 0.0001431, 0.01423), (-0.002061, 0.0003141, 0.01428), (-0.002061, 0.0004717, 0.01436), (-0.002061, 0.0006098, 0.01448), (-0.002061, 0.0007232, 0.01461), (-0.002061, 0.0008074, 0.01477), (-0.002061, 0.0008593, 0.01494), (-0.002061, 0.0008768, 0.01512), (-0.002061, 0.0008593, 0.0153), (-0.002061, 0.0008074, 0.01547), (-0.002061, 0.0007232, 0.01563), (-0.002061, 0.0006098, 0.01577), (-0.002061, 0.0004717, 0.01588), (-0.002061, 0.0003141, 0.01596), (-0.002061, 0.0001431, 0.01601), (-0.002061, -3.47e-05, 0.01603), (-0.002061, -0.0002125, 0.01601), (-0.002061, -0.0003835, 0.01596), (-0.002061, -0.0005411, 0.01588), (-0.002061, -0.0006792, 0.01577), (-0.002061, -0.0007926, 0.01563), (-0.002061, -0.0008768, 0.01547), (-0.002061, -0.0009287, 0.0153), (-0.002061, -0.0009462, 0.01512), (-0.002061, -0.0009287, 0.01494), (-0.002061, -0.0008768, 0.01477), (-0.002061, -0.0007926, 0.01461), (-0.002061, -0.0006792, 0.01448), (-0.002061, -0.0005411, 0.01436), (-0.002061, -0.0003835, 0.01428), (-0.002061, -0.0002125, 0.01423), (-0.0006888, -0.0002893, 0.0005643), (-0.0006888, -0.0002893, 0.01384), (-0.0006888, -3.47e-05, 0.01382), (-0.0006888, 0.0002199, 0.01384), (0.0005793, -0.0002893, 0.01384), (0.0005793, -3.47e-05, 0.01382), (0.0005793, 0.0002199, 0.01384), (-0.0006888, -3.47e-05, 0.0005392), (-0.0006888, 0.0002199, 0.0005643), (0.0005793, -0.0002893, 0.0005643), (0.0005793, -3.47e-05, 0.0005392), (0.0005793, 0.0002199, 0.0005643)], [], [(128, 129, 3, 1), (129, 130, 5, 3), (130, 131, 7, 5), (131, 132, 9, 7), (132, 133, 11, 9), (133, 134, 13, 11), (134, 135, 15, 13), (135, 136, 17, 15), (136, 137, 19, 17), (137, 138, 21, 19), (138, 139, 23, 21), (139, 140, 25, 23), (140, 141, 27, 25), (141, 142, 29, 27), (142, 143, 31, 29), (143, 144, 33, 31), (144, 145, 35, 33), (145, 146, 37, 35), (146, 147, 39, 37), (147, 148, 41, 39), (148, 149, 43, 41), (149, 150, 45, 43), (150, 151, 47, 45), (151, 152, 49, 47), (152, 153, 51, 49), (153, 154, 53, 51), (154, 155, 55, 53), (155, 156, 57, 55), (156, 157, 59, 57), (157, 158, 61, 59), (158, 159, 63, 61), (159, 128, 1, 63), (190, 191, 64, 95), (189, 190, 95, 94), (188, 189, 94, 93), (187, 188, 93, 92), (186, 187, 92, 91), (185, 186, 91, 90), (184, 185, 90, 89), (183, 184, 89, 88), (182, 183, 88, 87), (181, 182, 87, 86), (180, 181, 86, 85), (179, 180, 85, 84), (178, 179, 84, 83), (177, 178, 83, 82), (176, 177, 82, 81), (175, 176, 81, 80), (174, 175, 80, 79), (173, 174, 79, 78), (172, 173, 78, 77), (171, 172, 77, 76), (170, 171, 76, 75), (169, 170, 75, 74), (168, 169, 74, 73), (167, 168, 73, 72), (166, 167, 72, 71), (165, 166, 71, 70), (164, 165, 70, 69), (163, 164, 69, 68), (162, 163, 68, 67), (161, 162, 67, 66), (160, 161, 66, 65), (191, 160, 65, 64), (65, 425, 424, 64), (97, 224, 226, 98), (93, 94, 126, 125), (92, 93, 125, 124), (91, 92, 124, 123), (90, 91, 123, 122), (89, 90, 122, 121), (88, 89, 121, 120), (87, 88, 120, 119), (86, 87, 119, 118), (85, 86, 118, 117), (84, 85, 117, 116), (83, 84, 116, 115), (82, 83, 115, 114), (81, 82, 114, 113), (80, 81, 113, 112), (79, 80, 112, 111), (78, 79, 111, 110), (77, 78, 110, 109), (76, 77, 109, 108), (75, 76, 108, 107), (74, 75, 107, 106), (73, 74, 106, 105), (72, 73, 105, 104), (71, 72, 104, 103), (70, 71, 103, 102), (69, 70, 102, 101), (68, 69, 101, 100), (67, 68, 100, 99), (66, 67, 99, 98), (94, 229, 228, 126), (95, 231, 229, 94), (222, 223, 128, 159), (221, 222, 159, 158), (220, 221, 158, 157), (219, 220, 157, 156), (218, 219, 156, 155), (217, 218, 155, 154), (216, 217, 154, 153), (215, 216, 153, 152), (214, 215, 152, 151), (213, 214, 151, 150), (212, 213, 150, 149), (211, 212, 149, 148), (210, 211, 148, 147), (209, 210, 147, 146), (208, 209, 146, 145), (207, 208, 145, 144), (206, 207, 144, 143), (205, 206, 143, 142), (204, 205, 142, 141), (203, 204, 141, 140), (202, 203, 140, 139), (201, 202, 139, 138), (200, 201, 138, 137), (199, 200, 137, 136), (198, 199, 136, 135), (197, 198, 135, 134), (196, 197, 134, 133), (195, 196, 133, 132), (194, 195, 132, 131), (193, 194, 131, 130), (192, 193, 130, 129), (223, 192, 129, 128), (0, 2, 160, 191), (2, 4, 161, 160), (4, 6, 162, 161), (6, 8, 163, 162), (8, 10, 164, 163), (10, 12, 165, 164), (12, 14, 166, 165), (14, 16, 167, 166), (16, 18, 168, 167), (18, 20, 169, 168), (20, 22, 170, 169), (22, 24, 171, 170), (24, 26, 172, 171), (26, 28, 173, 172), (28, 30, 174, 173), (30, 32, 175, 174), (32, 34, 176, 175), (34, 36, 177, 176), (36, 38, 178, 177), (38, 40, 179, 178), (40, 42, 180, 179), (42, 44, 181, 180), (44, 46, 182, 181), (46, 48, 183, 182), (48, 50, 184, 183), (50, 52, 185, 184), (52, 54, 186, 185), (54, 56, 187, 186), (56, 58, 188, 187), (58, 60, 189, 188), (60, 62, 190, 189), (62, 0, 191, 190), (96, 97, 192, 223), (97, 98, 193, 192), (98, 99, 194, 193), (99, 100, 195, 194), (100, 101, 196, 195), (101, 102, 197, 196), (102, 103, 198, 197), (103, 104, 199, 198), (104, 105, 200, 199), (105, 106, 201, 200), (106, 107, 202, 201), (107, 108, 203, 202), (108, 109, 204, 203), (109, 110, 205, 204), (110, 111, 206, 205), (111, 112, 207, 206), (112, 113, 208, 207), (113, 114, 209, 208), (114, 115, 210, 209), (115, 116, 211, 210), (116, 117, 212, 211), (117, 118, 213, 212), (118, 119, 214, 213), (119, 120, 215, 214), (120, 121, 216, 215), (121, 122, 217, 216), (122, 123, 218, 217), (123, 124, 219, 218), (124, 125, 220, 219), (125, 126, 221, 220), (126, 127, 222, 221), (127, 96, 223, 222), (231, 241, 239, 229), (226, 236, 237, 227), (224, 234, 236, 226), (232, 242, 241, 231), (66, 227, 225, 65), (64, 424, 423, 95), (96, 427, 428, 97), (231, 422, 429, 232), (126, 228, 230, 127), (98, 226, 227, 66), (243, 253, 244, 234), (241, 251, 249, 239), (236, 246, 247, 237), (234, 244, 246, 236), (233, 243, 234, 224), (229, 239, 238, 228), (230, 240, 243, 233), (227, 237, 235, 225), (228, 238, 240, 230), (225, 235, 242, 232), (250, 260, 263, 253), (249, 259, 258, 248), (253, 263, 254, 244), (251, 261, 259, 249), (239, 249, 248, 238), (240, 250, 253, 243), (237, 247, 245, 235), (238, 248, 250, 240), (235, 245, 252, 242), (242, 252, 251, 241), (260, 270, 273, 263), (259, 269, 268, 258), (263, 273, 264, 254), (261, 271, 269, 259), (247, 257, 255, 245), (248, 258, 260, 250), (245, 255, 262, 252), (252, 262, 261, 251), (244, 254, 256, 246), (246, 256, 257, 247), (268, 278, 280, 270), (267, 277, 275, 265), (270, 280, 283, 273), (269, 279, 278, 268), (257, 267, 265, 255), (258, 268, 270, 260), (255, 265, 272, 262), (262, 272, 271, 261), (254, 264, 266, 256), (256, 266, 267, 257), (282, 292, 291, 281), (275, 285, 292, 282), (278, 288, 290, 280), (277, 287, 285, 275), (265, 275, 282, 272), (272, 282, 281, 271), (264, 274, 276, 266), (266, 276, 277, 267), (271, 281, 279, 269), (273, 283, 274, 264), (291, 292, 293, 290), (289, 291, 290, 288), (285, 287, 286, 284), (292, 285, 284, 293), (274, 284, 286, 276), (276, 286, 287, 277), (281, 291, 289, 279), (283, 293, 284, 274), (279, 289, 288, 278), (280, 290, 293, 283), (3, 295, 294, 1), (21, 304, 303, 19), (39, 313, 312, 37), (57, 322, 321, 55), (13, 300, 299, 11), (31, 309, 308, 29), (49, 318, 317, 47), (5, 296, 295, 3), (23, 305, 304, 21), (41, 314, 313, 39), (59, 323, 322, 57), (15, 301, 300, 13), (33, 310, 309, 31), (51, 319, 318, 49), (7, 297, 296, 5), (25, 306, 305, 23), (43, 315, 314, 41), (61, 324, 323, 59), (17, 302, 301, 15), (35, 311, 310, 33), (53, 320, 319, 51), (9, 298, 297, 7), (27, 307, 306, 25), (45, 316, 315, 43), (63, 325, 324, 61), (19, 303, 302, 17), (37, 312, 311, 35), (55, 321, 320, 53), (11, 299, 298, 9), (29, 308, 307, 27), (47, 317, 316, 45), (1, 294, 325, 63), (317, 349, 348, 316), (304, 336, 335, 303), (318, 350, 349, 317), (305, 337, 336, 304), (319, 351, 350, 318), (306, 338, 337, 305), (320, 352, 351, 319), (307, 339, 338, 306), (321, 353, 352, 320), (308, 340, 339, 307), (295, 327, 326, 294), (322, 354, 353, 321), (309, 341, 340, 308), (296, 328, 327, 295), (323, 355, 354, 322), (310, 342, 341, 309), (297, 329, 328, 296), (324, 356, 355, 323), (311, 343, 342, 310), (298, 330, 329, 297), (325, 357, 356, 324), (312, 344, 343, 311), (299, 331, 330, 298), (294, 326, 357, 325), (313, 345, 344, 312), (300, 332, 331, 299), (314, 346, 345, 313), (301, 333, 332, 300), (315, 347, 346, 314), (302, 334, 333, 301), (316, 348, 347, 315), (303, 335, 334, 302), (326, 327, 328, 329, 330, 331, 332, 333, 334, 335, 336, 337, 338, 339, 340, 341, 342, 343, 344, 345, 346, 347, 348, 349, 350, 351, 352, 353, 354, 355, 356, 357), (36, 376, 377, 38), (54, 385, 386, 56), (10, 363, 364, 12), (28, 372, 373, 30), (46, 381, 382, 48), (2, 359, 360, 4), (20, 368, 369, 22), (38, 377, 378, 40), (56, 386, 387, 58), (12, 364, 365, 14), (30, 373, 374, 32), (48, 382, 383, 50), (4, 360, 361, 6), (22, 369, 370, 24), (40, 378, 379, 42), (58, 387, 388, 60), (14, 365, 366, 16), (32, 374, 375, 34), (50, 383, 384, 52), (6, 361, 362, 8), (24, 370, 371, 26), (42, 379, 380, 44), (60, 388, 389, 62), (16, 366, 367, 18), (34, 375, 376, 36), (52, 384, 385, 54), (8, 362, 363, 10), (26, 371, 372, 28), (0, 358, 359, 2), (44, 380, 381, 46), (62, 389, 358, 0), (18, 367, 368, 20), (359, 391, 392, 360), (386, 418, 419, 387), (373, 405, 406, 374), (360, 392, 393, 361), (387, 419, 420, 388), (374, 406, 407, 375), (361, 393, 394, 362), (388, 420, 421, 389), (375, 407, 408, 376), (362, 394, 395, 363), (389, 421, 390, 358), (376, 408, 409, 377), (363, 395, 396, 364), (377, 409, 410, 378), (364, 396, 397, 365), (378, 410, 411, 379), (365, 397, 398, 366), (379, 411, 412, 380), (366, 398, 399, 367), (380, 412, 413, 381), (367, 399, 400, 368), (381, 413, 414, 382), (368, 400, 401, 369), (382, 414, 415, 383), (369, 401, 402, 370), (383, 415, 416, 384), (370, 402, 403, 371), (384, 416, 417, 385), (371, 403, 404, 372), (358, 390, 391, 359), (385, 417, 418, 386), (372, 404, 405, 373), (391, 390, 421, 420, 419, 418, 417, 416, 415, 414, 413, 412, 411, 410, 409, 408, 407, 406, 405, 404, 403, 402, 401, 400, 399, 398, 397, 396, 395, 394, 393, 392), (426, 431, 432, 427), (427, 432, 433, 428), (424, 429, 422, 423), (425, 430, 429, 424), (224, 433, 432, 233), (233, 432, 431, 230), (230, 431, 426, 127), (225, 430, 425, 65), (95, 423, 422, 231), (232, 429, 430, 225), (97, 428, 433, 224), (127, 426, 427, 96)])
me_cylinder_002.polygons.foreach_set('use_smooth', [1, 1, 1, 1, 1, 1, 1, 1, 1, 1, 1, 1, 1, 1, 1, 1, 1, 1, 1, 1, 1, 1, 1, 1, 1, 1, 1, 1, 1, 1, 1, 1, 1, 1, 1, 1, 1, 1, 1, 1, 1, 1, 1, 1, 1, 1, 1, 1, 1, 1, 1, 1, 1, 1, 1, 1, 1, 1, 1, 1, 1, 1, 1, 1, 1, 0, 1, 1, 1, 1, 1, 1, 1, 1, 1, 1, 1, 1, 1, 1, 1, 1, 1, 1, 1, 1, 1, 1, 1, 1, 1, 1, 1, 1, 0, 0, 1, 1, 1, 1, 1, 1, 1, 1, 1, 1, 1, 1, 1, 1, 1, 1, 1, 1, 1, 1, 1, 1, 1, 1, 1, 1, 1, 1, 1, 1, 1, 1, 0, 0, 0, 0, 0, 0, 0, 0, 0, 0, 0, 0, 0, 0, 0, 0, 0, 0, 0, 0, 0, 0, 0, 0, 0, 0, 0, 0, 0, 0, 0, 0, 1, 1, 1, 1, 1, 1, 1, 1, 1, 1, 1, 1, 1, 1, 1, 1, 1, 1, 1, 1, 1, 1, 1, 1, 1, 1, 1, 1, 1, 1, 1, 1, 0, 1, 0, 0, 0, 1, 1, 0, 0, 0, 0, 0, 1, 0, 0, 1, 0, 0, 0, 0, 0, 1, 0, 0, 1, 0, 0, 0, 0, 0, 0, 1, 0, 0, 0, 0, 0, 0, 0, 1, 0, 0, 0, 1, 0, 0, 0, 0, 0, 1, 0, 0, 0, 0, 0, 0, 0, 1, 0, 0, 1, 1, 1, 1, 0, 1, 0, 0, 1, 0, 0, 0, 0, 0, 0, 0, 0, 0, 0, 0, 0, 0, 0, 0, 0, 0, 0, 0, 0, 0, 0, 0, 0, 0, 0, 0, 0, 0, 0, 0, 0, 0, 1, 1, 1, 1, 1, 1, 1, 1, 1, 1, 1, 1, 1, 1, 1, 1, 1, 1, 1, 1, 1, 1, 1, 1, 1, 1, 1, 1, 1, 1, 1, 1, 0, 0, 0, 0, 0, 0, 0, 0, 0, 0, 0, 0, 0, 0, 0, 0, 0, 0, 0, 0, 0, 0, 0, 0, 0, 0, 0, 0, 0, 0, 0, 0, 0, 1, 1, 1, 1, 1, 1, 1, 1, 1, 1, 1, 1, 1, 1, 1, 1, 1, 1, 1, 1, 1, 1, 1, 1, 1, 1, 1, 1, 1, 1, 1, 1, 0, 0, 0, 0, 0, 0, 0, 0, 0, 0, 0, 0, 1])
_uv = me_cylinder_002.uv_layers.new(name='UVMap')
_uv.uv.foreach_set('vector', [1.0, 0.875, 0.9688, 0.875, 0.9688, 1.0, 1.0, 1.0, 0.9688, 0.875, 0.9375, 0.875, 0.9375, 1.0, 0.9688, 1.0, 0.9375, 0.875, 0.9062, 0.875, 0.9062, 1.0, 0.9375, 1.0, 0.9062, 0.875, 0.875, 0.875, 0.875, 1.0, 0.9062, 1.0, 0.875, 0.875, 0.8438, 0.875, 0.8438, 1.0, 0.875, 1.0, 0.8438, 0.875, 0.8125, 0.875, 0.8125, 1.0, 0.8438, 1.0, 0.8125, 0.875, 0.7812, 0.875, 0.7812, 1.0, 0.8125, 1.0, 0.7812, 0.875, 0.75, 0.875, 0.75, 1.0, 0.7812, 1.0, 0.75, 0.875, 0.7188, 0.875, 0.7188, 1.0, 0.75, 1.0, 0.7188, 0.875, 0.6875, 0.875, 0.6875, 1.0, 0.7188, 1.0, 0.6875, 0.875, 0.6562, 0.875, 0.6562, 1.0, 0.6875, 1.0, 0.6562, 0.875, 0.625, 0.875, 0.625, 1.0, 0.6562, 1.0, 0.625, 0.875, 0.5938, 0.875, 0.5938, 1.0, 0.625, 1.0, 0.5938, 0.875, 0.5625, 0.875, 0.5625, 1.0, 0.5938, 1.0, 0.5625, 0.875, 0.5312, 0.875, 0.5312, 1.0, 0.5625, 1.0, 0.5312, 0.875, 0.5, 0.875, 0.5, 1.0, 0.5312, 1.0, 0.5, 0.875, 0.4688, 0.875, 0.4688, 1.0, 0.5, 1.0, 0.4688, 0.875, 0.4375, 0.875, 0.4375, 1.0, 0.4688, 1.0, 0.4375, 0.875, 0.4062, 0.875, 0.4062, 1.0, 0.4375, 1.0, 0.4062, 0.875, 0.375, 0.875, 0.375, 1.0, 0.4062, 1.0, 0.375, 0.875, 0.3438, 0.875, 0.3438, 1.0, 0.375, 1.0, 0.3438, 0.875, 0.3125, 0.875, 0.3125, 1.0, 0.3438, 1.0, 0.3125, 0.875, 0.2812, 0.875, 0.2812, 1.0, 0.3125, 1.0, 0.2812, 0.875, 0.25, 0.875, 0.25, 1.0, 0.2812, 1.0, 0.25, 0.875, 0.2188, 0.875, 0.2188, 1.0, 0.25, 1.0, 0.2188, 0.875, 0.1875, 0.875, 0.1875, 1.0, 0.2188, 1.0, 0.1875, 0.875, 0.1562, 0.875, 0.1562, 1.0, 0.1875, 1.0, 0.1562, 0.875, 0.125, 0.875, 0.125, 1.0, 0.1562, 1.0, 0.125, 0.875, 0.09375, 0.875, 0.09375, 1.0, 0.125, 1.0, 0.09375, 0.875, 0.0625, 0.875, 0.0625, 1.0, 0.09375, 1.0, 0.0625, 0.875, 0.03125, 0.875, 0.03125, 1.0, 0.0625, 1.0, 0.03125, 0.875, 0.0, 0.875, 0.0, 1.0, 0.03125, 1.0, 0.03125, 0.25, 0.0, 0.25, 0.0, 0.5, 0.03125, 0.5, 0.0625, 0.25, 0.03125, 0.25, 0.03125, 0.5, 0.0625, 0.5, 0.09375, 0.25, 0.0625, 0.25, 0.0625, 0.5, 0.09375, 0.5, 0.125, 0.25, 0.09375, 0.25, 0.09375, 0.5, 0.125, 0.5, 0.1562, 0.25, 0.125, 0.25, 0.125, 0.5, 0.1562, 0.5, 0.1875, 0.25, 0.1562, 0.25, 0.1562, 0.5, 0.1875, 0.5, 0.2188, 0.25, 0.1875, 0.25, 0.1875, 0.5, 0.2188, 0.5, 0.25, 0.25, 0.2188, 0.25, 0.2188, 0.5, 0.25, 0.5, 0.2812, 0.25, 0.25, 0.25, 0.25, 0.5, 0.2812, 0.5, 0.3125, 0.25, 0.2812, 0.25, 0.2812, 0.5, 0.3125, 0.5, 0.3438, 0.25, 0.3125, 0.25, 0.3125, 0.5, 0.3438, 0.5, 0.375, 0.25, 0.3438, 0.25, 0.3438, 0.5, 0.375, 0.5, 0.4062, 0.25, 0.375, 0.25, 0.375, 0.5, 0.4062, 0.5, 0.4375, 0.25, 0.4062, 0.25, 0.4062, 0.5, 0.4375, 0.5, 0.4688, 0.25, 0.4375, 0.25, 0.4375, 0.5, 0.4688, 0.5, 0.5, 0.25, 0.4688, 0.25, 0.4688, 0.5, 0.5, 0.5, 0.5312, 0.25, 0.5, 0.25, 0.5, 0.5, 0.5312, 0.5, 0.5625, 0.25, 0.5312, 0.25, 0.5312, 0.5, 0.5625, 0.5, 0.5938, 0.25, 0.5625, 0.25, 0.5625, 0.5, 0.5938, 0.5, 0.625, 0.25, 0.5938, 0.25, 0.5938, 0.5, 0.625, 0.5, 0.6562, 0.25, 0.625, 0.25, 0.625, 0.5, 0.6562, 0.5, 0.6875, 0.25, 0.6562, 0.25, 0.6562, 0.5, 0.6875, 0.5, 0.7188, 0.25, 0.6875, 0.25, 0.6875, 0.5, 0.7188, 0.5, 0.75, 0.25, 0.7188, 0.25, 0.7188, 0.5, 0.75, 0.5, 0.7812, 0.25, 0.75, 0.25, 0.75, 0.5, 0.7812, 0.5, 0.8125, 0.25, 0.7812, 0.25, 0.7812, 0.5, 0.8125, 0.5, 0.8438, 0.25, 0.8125, 0.25, 0.8125, 0.5, 0.8438, 0.5, 0.875, 0.25, 0.8438, 0.25, 0.8438, 0.5, 0.875, 0.5, 0.9062, 0.25, 0.875, 0.25, 0.875, 0.5, 0.9062, 0.5, 0.9375, 0.25, 0.9062, 0.25, 0.9062, 0.5, 0.9375, 0.5, 0.9688, 0.25, 0.9375, 0.25, 0.9375, 0.5, 0.9688, 0.5, 1.0, 0.25, 0.9688, 0.25, 0.9688, 0.5, 1.0, 0.5, 0.9688, 0.5, 0.9688, 0.5, 1.0, 0.5, 1.0, 0.5, 0.9688, 0.75, 0.9688, 0.75, 0.9375, 0.75, 0.9375, 0.75, 0.09375, 0.5, 0.0625, 0.5, 0.0625, 0.75, 0.09375, 0.75, 0.125, 0.5, 0.09375, 0.5, 0.09375, 0.75, 0.125, 0.75, 0.1562, 0.5, 0.125, 0.5, 0.125, 0.75, 0.1562, 0.75, 0.1875, 0.5, 0.1562, 0.5, 0.1562, 0.75, 0.1875, 0.75, 0.2188, 0.5, 0.1875, 0.5, 0.1875, 0.75, 0.2188, 0.75, 0.25, 0.5, 0.2188, 0.5, 0.2188, 0.75, 0.25, 0.75, 0.2812, 0.5, 0.25, 0.5, 0.25, 0.75, 0.2812, 0.75, 0.3125, 0.5, 0.2812, 0.5, 0.2812, 0.75, 0.3125, 0.75, 0.3438, 0.5, 0.3125, 0.5, 0.3125, 0.75, 0.3438, 0.75, 0.375, 0.5, 0.3438, 0.5, 0.3438, 0.75, 0.375, 0.75, 0.4062, 0.5, 0.375, 0.5, 0.375, 0.75, 0.4062, 0.75, 0.4375, 0.5, 0.4062, 0.5, 0.4062, 0.75, 0.4375, 0.75, 0.4688, 0.5, 0.4375, 0.5, 0.4375, 0.75, 0.4688, 0.75, 0.5, 0.5, 0.4688, 0.5, 0.4688, 0.75, 0.5, 0.75, 0.5312, 0.5, 0.5, 0.5, 0.5, 0.75, 0.5312, 0.75, 0.5625, 0.5, 0.5312, 0.5, 0.5312, 0.75, 0.5625, 0.75, 0.5938, 0.5, 0.5625, 0.5, 0.5625, 0.75, 0.5938, 0.75, 0.625, 0.5, 0.5938, 0.5, 0.5938, 0.75, 0.625, 0.75, 0.6562, 0.5, 0.625, 0.5, 0.625, 0.75, 0.6562, 0.75, 0.6875, 0.5, 0.6562, 0.5, 0.6562, 0.75, 0.6875, 0.75, 0.7188, 0.5, 0.6875, 0.5, 0.6875, 0.75, 0.7188, 0.75, 0.75, 0.5, 0.7188, 0.5, 0.7188, 0.75, 0.75, 0.75, 0.7812, 0.5, 0.75, 0.5, 0.75, 0.75, 0.7812, 0.75, 0.8125, 0.5, 0.7812, 0.5, 0.7812, 0.75, 0.8125, 0.75, 0.8438, 0.5, 0.8125, 0.5, 0.8125, 0.75, 0.8438, 0.75, 0.875, 0.5, 0.8438, 0.5, 0.8438, 0.75, 0.875, 0.75, 0.9062, 0.5, 0.875, 0.5, 0.875, 0.75, 0.9062, 0.75, 0.9375, 0.5, 0.9062, 0.5, 0.9062, 0.75, 0.9375, 0.75, 0.0625, 0.5, 0.0625, 0.5, 0.0625, 0.75, 0.0625, 0.75, 0.03125, 0.5, 0.03125, 0.5, 0.0625, 0.5, 0.0625, 0.5, 0.03125, 0.8125, 0.0, 0.8125, 0.0, 0.875, 0.03125, 0.875, 0.0625, 0.8125, 0.03125, 0.8125, 0.03125, 0.875, 0.0625, 0.875, 0.09375, 0.8125, 0.0625, 0.8125, 0.0625, 0.875, 0.09375, 0.875, 0.125, 0.8125, 0.09375, 0.8125, 0.09375, 0.875, 0.125, 0.875, 0.1562, 0.8125, 0.125, 0.8125, 0.125, 0.875, 0.1562, 0.875, 0.1875, 0.8125, 0.1562, 0.8125, 0.1562, 0.875, 0.1875, 0.875, 0.2188, 0.8125, 0.1875, 0.8125, 0.1875, 0.875, 0.2188, 0.875, 0.25, 0.8125, 0.2188, 0.8125, 0.2188, 0.875, 0.25, 0.875, 0.2812, 0.8125, 0.25, 0.8125, 0.25, 0.875, 0.2812, 0.875, 0.3125, 0.8125, 0.2812, 0.8125, 0.2812, 0.875, 0.3125, 0.875, 0.3438, 0.8125, 0.3125, 0.8125, 0.3125, 0.875, 0.3438, 0.875, 0.375, 0.8125, 0.3438, 0.8125, 0.3438, 0.875, 0.375, 0.875, 0.4062, 0.8125, 0.375, 0.8125, 0.375, 0.875, 0.4062, 0.875, 0.4375, 0.8125, 0.4062, 0.8125, 0.4062, 0.875, 0.4375, 0.875, 0.4688, 0.8125, 0.4375, 0.8125, 0.4375, 0.875, 0.4688, 0.875, 0.5, 0.8125, 0.4688, 0.8125, 0.4688, 0.875, 0.5, 0.875, 0.5312, 0.8125, 0.5, 0.8125, 0.5, 0.875, 0.5312, 0.875, 0.5625, 0.8125, 0.5312, 0.8125, 0.5312, 0.875, 0.5625, 0.875, 0.5938, 0.8125, 0.5625, 0.8125, 0.5625, 0.875, 0.5938, 0.875, 0.625, 0.8125, 0.5938, 0.8125, 0.5938, 0.875, 0.625, 0.875, 0.6562, 0.8125, 0.625, 0.8125, 0.625, 0.875, 0.6562, 0.875, 0.6875, 0.8125, 0.6562, 0.8125, 0.6562, 0.875, 0.6875, 0.875, 0.7188, 0.8125, 0.6875, 0.8125, 0.6875, 0.875, 0.7188, 0.875, 0.75, 0.8125, 0.7188, 0.8125, 0.7188, 0.875, 0.75, 0.875, 0.7812, 0.8125, 0.75, 0.8125, 0.75, 0.875, 0.7812, 0.875, 0.8125, 0.8125, 0.7812, 0.8125, 0.7812, 0.875, 0.8125, 0.875, 0.8438, 0.8125, 0.8125, 0.8125, 0.8125, 0.875, 0.8438, 0.875, 0.875, 0.8125, 0.8438, 0.8125, 0.8438, 0.875, 0.875, 0.875, 0.9062, 0.8125, 0.875, 0.8125, 0.875, 0.875, 0.9062, 0.875, 0.9375, 0.8125, 0.9062, 0.8125, 0.9062, 0.875, 0.9375, 0.875, 0.9688, 0.8125, 0.9375, 0.8125, 0.9375, 0.875, 0.9688, 0.875, 1.0, 0.8125, 0.9688, 0.8125, 0.9688, 0.875, 1.0, 0.875, 1.0, 0.0, 0.9688, 0.0, 0.9688, 0.25, 1.0, 0.25, 0.9688, 0.0, 0.9375, 0.0, 0.9375, 0.25, 0.9688, 0.25, 0.9375, 0.0, 0.9062, 0.0, 0.9062, 0.25, 0.9375, 0.25, 0.9062, 0.0, 0.875, 0.0, 0.875, 0.25, 0.9062, 0.25, 0.875, 0.0, 0.8438, 0.0, 0.8438, 0.25, 0.875, 0.25, 0.8438, 0.0, 0.8125, 0.0, 0.8125, 0.25, 0.8438, 0.25, 0.8125, 0.0, 0.7812, 0.0, 0.7812, 0.25, 0.8125, 0.25, 0.7812, 0.0, 0.75, 0.0, 0.75, 0.25, 0.7812, 0.25, 0.75, 0.0, 0.7188, 0.0, 0.7188, 0.25, 0.75, 0.25, 0.7188, 0.0, 0.6875, 0.0, 0.6875, 0.25, 0.7188, 0.25, 0.6875, 0.0, 0.6562, 0.0, 0.6562, 0.25, 0.6875, 0.25, 0.6562, 0.0, 0.625, 0.0, 0.625, 0.25, 0.6562, 0.25, 0.625, 0.0, 0.5938, 0.0, 0.5938, 0.25, 0.625, 0.25, 0.5938, 0.0, 0.5625, 0.0, 0.5625, 0.25, 0.5938, 0.25, 0.5625, 0.0, 0.5312, 0.0, 0.5312, 0.25, 0.5625, 0.25, 0.5312, 0.0, 0.5, 0.0, 0.5, 0.25, 0.5312, 0.25, 0.5, 0.0, 0.4688, 0.0, 0.4688, 0.25, 0.5, 0.25, 0.4688, 0.0, 0.4375, 0.0, 0.4375, 0.25, 0.4688, 0.25, 0.4375, 0.0, 0.4062, 0.0, 0.4062, 0.25, 0.4375, 0.25, 0.4062, 0.0, 0.375, 0.0, 0.375, 0.25, 0.4062, 0.25, 0.375, 0.0, 0.3438, 0.0, 0.3438, 0.25, 0.375, 0.25, 0.3438, 0.0, 0.3125, 0.0, 0.3125, 0.25, 0.3438, 0.25, 0.3125, 0.0, 0.2812, 0.0, 0.2812, 0.25, 0.3125, 0.25, 0.2812, 0.0, 0.25, 0.0, 0.25, 0.25, 0.2812, 0.25, 0.25, 0.0, 0.2188, 0.0, 0.2188, 0.25, 0.25, 0.25, 0.2188, 0.0, 0.1875, 0.0, 0.1875, 0.25, 0.2188, 0.25, 0.1875, 0.0, 0.1562, 0.0, 0.1562, 0.25, 0.1875, 0.25, 0.1562, 0.0, 0.125, 0.0, 0.125, 0.25, 0.1562, 0.25, 0.125, 0.0, 0.09375, 0.0, 0.09375, 0.25, 0.125, 0.25, 0.09375, 0.0, 0.0625, 0.0, 0.0625, 0.25, 0.09375, 0.25, 0.0625, 0.0, 0.03125, 0.0, 0.03125, 0.25, 0.0625, 0.25, 0.03125, 0.0, 0.0, 0.0, 0.0, 0.25, 0.03125, 0.25, 1.0, 0.75, 0.9688, 0.75, 0.9688, 0.8125, 1.0, 0.8125, 0.9688, 0.75, 0.9375, 0.75, 0.9375, 0.8125, 0.9688, 0.8125, 0.9375, 0.75, 0.9062, 0.75, 0.9062, 0.8125, 0.9375, 0.8125, 0.9062, 0.75, 0.875, 0.75, 0.875, 0.8125, 0.9062, 0.8125, 0.875, 0.75, 0.8438, 0.75, 0.8438, 0.8125, 0.875, 0.8125, 0.8438, 0.75, 0.8125, 0.75, 0.8125, 0.8125, 0.8438, 0.8125, 0.8125, 0.75, 0.7812, 0.75, 0.7812, 0.8125, 0.8125, 0.8125, 0.7812, 0.75, 0.75, 0.75, 0.75, 0.8125, 0.7812, 0.8125, 0.75, 0.75, 0.7188, 0.75, 0.7188, 0.8125, 0.75, 0.8125, 0.7188, 0.75, 0.6875, 0.75, 0.6875, 0.8125, 0.7188, 0.8125, 0.6875, 0.75, 0.6562, 0.75, 0.6562, 0.8125, 0.6875, 0.8125, 0.6562, 0.75, 0.625, 0.75, 0.625, 0.8125, 0.6562, 0.8125, 0.625, 0.75, 0.5938, 0.75, 0.5938, 0.8125, 0.625, 0.8125, 0.5938, 0.75, 0.5625, 0.75, 0.5625, 0.8125, 0.5938, 0.8125, 0.5625, 0.75, 0.5312, 0.75, 0.5312, 0.8125, 0.5625, 0.8125, 0.5312, 0.75, 0.5, 0.75, 0.5, 0.8125, 0.5312, 0.8125, 0.5, 0.75, 0.4688, 0.75, 0.4688, 0.8125, 0.5, 0.8125, 0.4688, 0.75, 0.4375, 0.75, 0.4375, 0.8125, 0.4688, 0.8125, 0.4375, 0.75, 0.4062, 0.75, 0.4062, 0.8125, 0.4375, 0.8125, 0.4062, 0.75, 0.375, 0.75, 0.375, 0.8125, 0.4062, 0.8125, 0.375, 0.75, 0.3438, 0.75, 0.3438, 0.8125, 0.375, 0.8125, 0.3438, 0.75, 0.3125, 0.75, 0.3125, 0.8125, 0.3438, 0.8125, 0.3125, 0.75, 0.2812, 0.75, 0.2812, 0.8125, 0.3125, 0.8125, 0.2812, 0.75, 0.25, 0.75, 0.25, 0.8125, 0.2812, 0.8125, 0.25, 0.75, 0.2188, 0.75, 0.2188, 0.8125, 0.25, 0.8125, 0.2188, 0.75, 0.1875, 0.75, 0.1875, 0.8125, 0.2188, 0.8125, 0.1875, 0.75, 0.1562, 0.75, 0.1562, 0.8125, 0.1875, 0.8125, 0.1562, 0.75, 0.125, 0.75, 0.125, 0.8125, 0.1562, 0.8125, 0.125, 0.75, 0.09375, 0.75, 0.09375, 0.8125, 0.125, 0.8125, 0.09375, 0.75, 0.0625, 0.75, 0.0625, 0.8125, 0.09375, 0.8125, 0.0625, 0.75, 0.03125, 0.75, 0.03125, 0.8125, 0.0625, 0.8125, 0.03125, 0.75, 0.0, 0.75, 0.0, 0.8125, 0.03125, 0.8125, 0.03125, 0.5, 0.03125, 0.5, 0.0625, 0.5, 0.0625, 0.5, 0.9375, 0.75, 0.9375, 0.75, 0.9375, 0.5, 0.9375, 0.5, 0.9688, 0.75, 0.9688, 0.75, 0.9375, 0.75, 0.9375, 0.75, 0.0, 0.5, 0.0, 0.5, 0.03125, 0.5, 0.03125, 0.5, 0.9375, 0.5, 0.9375, 0.5, 0.9688, 0.5, 0.9688, 0.5, 0.0, 0.5, 0.0, 0.5, 0.03125, 0.5, 0.03125, 0.5, 1.0, 0.75, 1.0, 0.75, 0.9688, 0.75, 0.9688, 0.75, 0.03125, 0.5, 0.03125, 0.5, 0.0, 0.5, 0.0, 0.5, 0.0625, 0.75, 0.0625, 0.75, 0.03125, 0.75, 0.03125, 0.75, 0.9375, 0.75, 0.9375, 0.75, 0.9375, 0.5, 0.9375, 0.5, 1.0, 0.75, 1.0, 0.75, 0.9688, 0.75, 0.9688, 0.75, 0.03125, 0.5, 0.03125, 0.5, 0.0625, 0.5, 0.0625, 0.5, 0.9375, 0.75, 0.9375, 0.75, 0.9375, 0.5, 0.9375, 0.5, 0.9688, 0.75, 0.9688, 0.75, 0.9375, 0.75, 0.9375, 0.75, 1.0, 0.75, 1.0, 0.75, 0.9688, 0.75, 0.9688, 0.75, 0.0625, 0.5, 0.0625, 0.5, 0.0625, 0.75, 0.0625, 0.75, 0.03125, 0.75, 0.03125, 0.75, 0.0, 0.75, 0.0, 0.75, 0.9375, 0.5, 0.9375, 0.5, 0.9688, 0.5, 0.9688, 0.5, 0.0625, 0.75, 0.0625, 0.75, 0.03125, 0.75, 0.03125, 0.75, 0.9688, 0.5, 0.9688, 0.5, 1.0, 0.5, 1.0, 0.5, 0.03125, 0.75, 0.03125, 0.75, 0.0, 0.75, 0.0, 0.75, 0.0625, 0.5, 0.0625, 0.5, 0.0625, 0.75, 0.0625, 0.75, 1.0, 0.75, 1.0, 0.75, 0.9688, 0.75, 0.9688, 0.75, 0.03125, 0.5, 0.03125, 0.5, 0.0625, 0.5, 0.0625, 0.5, 0.0625, 0.5, 0.0625, 0.5, 0.0625, 0.75, 0.0625, 0.75, 0.03125, 0.75, 0.03125, 0.75, 0.0, 0.75, 0.0, 0.75, 0.9375, 0.5, 0.9375, 0.5, 0.9688, 0.5, 0.9688, 0.5, 0.0625, 0.75, 0.0625, 0.75, 0.03125, 0.75, 0.03125, 0.75, 0.9688, 0.5, 0.9688, 0.5, 1.0, 0.5, 1.0, 0.5, 0.0, 0.5, 0.0, 0.5, 0.03125, 0.5, 0.03125, 0.5, 0.03125, 0.75, 0.03125, 0.75, 0.0, 0.75, 0.0, 0.75, 0.0625, 0.5, 0.0625, 0.5, 0.0625, 0.75, 0.0625, 0.75, 1.0, 0.75, 1.0, 0.75, 0.9688, 0.75, 0.9688, 0.75, 0.03125, 0.5, 0.03125, 0.5, 0.0625, 0.5, 0.0625, 0.5, 0.9375, 0.5, 0.9375, 0.5, 0.9688, 0.5, 0.9688, 0.5, 0.0625, 0.75, 0.0625, 0.75, 0.03125, 0.75, 0.03125, 0.75, 0.9688, 0.5, 0.9688, 0.5, 1.0, 0.5, 1.0, 0.5, 0.0, 0.5, 0.0, 0.5, 0.03125, 0.5, 0.03125, 0.5, 0.9688, 0.75, 0.9688, 0.75, 0.9375, 0.75, 0.9375, 0.75, 0.9375, 0.75, 0.9375, 0.75, 0.9375, 0.5, 0.9375, 0.5, 0.0625, 0.75, 0.0625, 0.75, 0.03125, 0.75, 0.03125, 0.75, 0.9375, 0.5, 0.9375, 0.5, 0.9688, 0.5, 0.9688, 0.5, 0.03125, 0.75, 0.03125, 0.75, 0.0, 0.75, 0.0, 0.75, 0.0625, 0.5, 0.0625, 0.5, 0.0625, 0.75, 0.0625, 0.75, 0.9375, 0.5, 0.9375, 0.5, 0.9688, 0.5, 0.9688, 0.5, 0.0625, 0.75, 0.0625, 0.75, 0.03125, 0.75, 0.03125, 0.75, 0.9688, 0.5, 0.9688, 0.5, 1.0, 0.5, 1.0, 0.5, 0.0, 0.5, 0.0, 0.5, 0.03125, 0.5, 0.03125, 0.5, 0.9688, 0.75, 0.9688, 0.75, 0.9375, 0.75, 0.9375, 0.75, 0.9375, 0.75, 0.9375, 0.75, 0.9375, 0.5, 0.9375, 0.5, 0.0, 0.5, 0.0, 0.5, 0.03125, 0.5, 0.03125, 0.5, 0.9688, 0.5, 0.9688, 0.5, 1.0, 0.5, 1.0, 0.5, 0.0625, 0.75, 0.0625, 0.75, 0.03125, 0.75, 0.03125, 0.75, 0.9375, 0.5, 0.9375, 0.5, 0.9688, 0.5, 0.9688, 0.5, 0.9688, 0.5, 0.9688, 0.5, 1.0, 0.5, 1.0, 0.5, 0.0, 0.5, 0.0, 0.5, 0.03125, 0.5, 0.03125, 0.5, 0.9688, 0.75, 0.9688, 0.75, 0.9375, 0.75, 0.9375, 0.75, 0.9375, 0.75, 0.9375, 0.75, 0.9375, 0.5, 0.9375, 0.5, 0.03125, 0.5, 0.03125, 0.5, 0.0625, 0.5, 0.0625, 0.5, 1.0, 0.75, 1.0, 0.75, 0.9688, 0.75, 0.9688, 0.75, 0.03125, 0.5, 0.0, 0.5, 0.0, 0.75, 0.03125, 0.75, 0.0625, 0.5, 0.03125, 0.5, 0.03125, 0.75, 0.0625, 0.75, 0.9688, 0.5, 0.9375, 0.5, 0.9375, 0.75, 0.9688, 0.75, 1.0, 0.5, 0.9688, 0.5, 0.9688, 0.75, 1.0, 0.75, 0.9688, 0.75, 0.9688, 0.75, 0.9375, 0.75, 0.9375, 0.75, 0.9375, 0.75, 0.9375, 0.75, 0.9375, 0.5, 0.9375, 0.5, 0.03125, 0.5, 0.03125, 0.5, 0.0625, 0.5, 0.0625, 0.5, 1.0, 0.75, 1.0, 0.75, 0.9688, 0.75, 0.9688, 0.75, 0.0625, 0.5, 0.0625, 0.5, 0.0625, 0.75, 0.0625, 0.75, 0.03125, 0.75, 0.03125, 0.75, 0.0, 0.75, 0.0, 0.75, 0.9688, 1.0, 0.9688, 1.0, 1.0, 1.0, 1.0, 1.0, 0.6875, 1.0, 0.6875, 1.0, 0.7188, 1.0, 0.7188, 1.0, 0.4062, 1.0, 0.4062, 1.0, 0.4375, 1.0, 0.4375, 1.0, 0.125, 1.0, 0.125, 1.0, 0.1562, 1.0, 0.1562, 1.0, 0.8125, 1.0, 0.8125, 1.0, 0.8438, 1.0, 0.8438, 1.0, 0.5312, 1.0, 0.5312, 1.0, 0.5625, 1.0, 0.5625, 1.0, 0.25, 1.0, 0.25, 1.0, 0.2812, 1.0, 0.2812, 1.0, 0.9375, 1.0, 0.9375, 1.0, 0.9688, 1.0, 0.9688, 1.0, 0.6562, 1.0, 0.6562, 1.0, 0.6875, 1.0, 0.6875, 1.0, 0.375, 1.0, 0.375, 1.0, 0.4062, 1.0, 0.4062, 1.0, 0.09375, 1.0, 0.09375, 1.0, 0.125, 1.0, 0.125, 1.0, 0.7812, 1.0, 0.7812, 1.0, 0.8125, 1.0, 0.8125, 1.0, 0.5, 1.0, 0.5, 1.0, 0.5312, 1.0, 0.5312, 1.0, 0.2188, 1.0, 0.2188, 1.0, 0.25, 1.0, 0.25, 1.0, 0.9062, 1.0, 0.9062, 1.0, 0.9375, 1.0, 0.9375, 1.0, 0.625, 1.0, 0.625, 1.0, 0.6562, 1.0, 0.6562, 1.0, 0.3438, 1.0, 0.3438, 1.0, 0.375, 1.0, 0.375, 1.0, 0.0625, 1.0, 0.0625, 1.0, 0.09375, 1.0, 0.09375, 1.0, 0.75, 1.0, 0.75, 1.0, 0.7812, 1.0, 0.7812, 1.0, 0.4688, 1.0, 0.4688, 1.0, 0.5, 1.0, 0.5, 1.0, 0.1875, 1.0, 0.1875, 1.0, 0.2188, 1.0, 0.2188, 1.0, 0.875, 1.0, 0.875, 1.0, 0.9062, 1.0, 0.9062, 1.0, 0.5938, 1.0, 0.5938, 1.0, 0.625, 1.0, 0.625, 1.0, 0.3125, 1.0, 0.3125, 1.0, 0.3438, 1.0, 0.3438, 1.0, 0.03125, 1.0, 0.03125, 1.0, 0.0625, 1.0, 0.0625, 1.0, 0.7188, 1.0, 0.7188, 1.0, 0.75, 1.0, 0.75, 1.0, 0.4375, 1.0, 0.4375, 1.0, 0.4688, 1.0, 0.4688, 1.0, 0.1562, 1.0, 0.1562, 1.0, 0.1875, 1.0, 0.1875, 1.0, 0.8438, 1.0, 0.8438, 1.0, 0.875, 1.0, 0.875, 1.0, 0.5625, 1.0, 0.5625, 1.0, 0.5938, 1.0, 0.5938, 1.0, 0.2812, 1.0, 0.2812, 1.0, 0.3125, 1.0, 0.3125, 1.0, 0.0, 1.0, 0.0, 1.0, 0.03125, 1.0, 0.03125, 1.0, 0.2812, 1.0, 0.2812, 1.0, 0.3125, 1.0, 0.3125, 1.0, 0.6875, 1.0, 0.6875, 1.0, 0.7188, 1.0, 0.7188, 1.0, 0.25, 1.0, 0.25, 1.0, 0.2812, 1.0, 0.2812, 1.0, 0.6562, 1.0, 0.6562, 1.0, 0.6875, 1.0, 0.6875, 1.0, 0.2188, 1.0, 0.2188, 1.0, 0.25, 1.0, 0.25, 1.0, 0.625, 1.0, 0.625, 1.0, 0.6562, 1.0, 0.6562, 1.0, 0.1875, 1.0, 0.1875, 1.0, 0.2188, 1.0, 0.2188, 1.0, 0.5938, 1.0, 0.5938, 1.0, 0.625, 1.0, 0.625, 1.0, 0.1562, 1.0, 0.1562, 1.0, 0.1875, 1.0, 0.1875, 1.0, 0.5625, 1.0, 0.5625, 1.0, 0.5938, 1.0, 0.5938, 1.0, 0.9688, 1.0, 0.9688, 1.0, 1.0, 1.0, 1.0, 1.0, 0.125, 1.0, 0.125, 1.0, 0.1562, 1.0, 0.1562, 1.0, 0.5312, 1.0, 0.5312, 1.0, 0.5625, 1.0, 0.5625, 1.0, 0.9375, 1.0, 0.9375, 1.0, 0.9688, 1.0, 0.9688, 1.0, 0.09375, 1.0, 0.09375, 1.0, 0.125, 1.0, 0.125, 1.0, 0.5, 1.0, 0.5, 1.0, 0.5312, 1.0, 0.5312, 1.0, 0.9062, 1.0, 0.9062, 1.0, 0.9375, 1.0, 0.9375, 1.0, 0.0625, 1.0, 0.0625, 1.0, 0.09375, 1.0, 0.09375, 1.0, 0.4688, 1.0, 0.4688, 1.0, 0.5, 1.0, 0.5, 1.0, 0.875, 1.0, 0.875, 1.0, 0.9062, 1.0, 0.9062, 1.0, 0.03125, 1.0, 0.03125, 1.0, 0.0625, 1.0, 0.0625, 1.0, 0.4375, 1.0, 0.4375, 1.0, 0.4688, 1.0, 0.4688, 1.0, 0.8438, 1.0, 0.8438, 1.0, 0.875, 1.0, 0.875, 1.0, 0.0, 1.0, 0.0, 1.0, 0.03125, 1.0, 0.03125, 1.0, 0.4062, 1.0, 0.4062, 1.0, 0.4375, 1.0, 0.4375, 1.0, 0.8125, 1.0, 0.8125, 1.0, 0.8438, 1.0, 0.8438, 1.0, 0.375, 1.0, 0.375, 1.0, 0.4062, 1.0, 0.4062, 1.0, 0.7812, 1.0, 0.7812, 1.0, 0.8125, 1.0, 0.8125, 1.0, 0.3438, 1.0, 0.3438, 1.0, 0.375, 1.0, 0.375, 1.0, 0.75, 1.0, 0.75, 1.0, 0.7812, 1.0, 0.7812, 1.0, 0.3125, 1.0, 0.3125, 1.0, 0.3438, 1.0, 0.3438, 1.0, 0.7188, 1.0, 0.7188, 1.0, 0.75, 1.0, 0.75, 1.0, 0.0, 1.0, 0.9688, 1.0, 0.9375, 1.0, 0.9062, 1.0, 0.875, 1.0, 0.8438, 1.0, 0.8125, 1.0, 0.7812, 1.0, 0.75, 1.0, 0.7188, 1.0, 0.6875, 1.0, 0.6562, 1.0, 0.625, 1.0, 0.5938, 1.0, 0.5625, 1.0, 0.5312, 1.0, 0.5, 1.0, 0.4688, 1.0, 0.4375, 1.0, 0.4062, 1.0, 0.375, 1.0, 0.3438, 1.0, 0.3125, 1.0, 0.2812, 1.0, 0.25, 1.0, 0.2188, 1.0, 0.1875, 1.0, 0.1562, 1.0, 0.125, 1.0, 0.09375, 1.0, 0.0625, 1.0, 0.03125, 1.0, 0.4375, 0.0, 0.4375, 0.0, 0.4062, 0.0, 0.4062, 0.0, 0.1562, 0.0, 0.1562, 0.0, 0.125, 0.0, 0.125, 0.0, 0.8438, 0.0, 0.8438, 0.0, 0.8125, 0.0, 0.8125, 0.0, 0.5625, 0.0, 0.5625, 0.0, 0.5312, 0.0, 0.5312, 0.0, 0.2812, 0.0, 0.2812, 0.0, 0.25, 0.0, 0.25, 0.0, 0.9688, 0.0, 0.9688, 0.0, 0.9375, 0.0, 0.9375, 0.0, 0.6875, 0.0, 0.6875, 0.0, 0.6562, 0.0, 0.6562, 0.0, 0.4062, 0.0, 0.4062, 0.0, 0.375, 0.0, 0.375, 0.0, 0.125, 0.0, 0.125, 0.0, 0.09375, 0.0, 0.09375, 0.0, 0.8125, 0.0, 0.8125, 0.0, 0.7812, 0.0, 0.7812, 0.0, 0.5312, 0.0, 0.5312, 0.0, 0.5, 0.0, 0.5, 0.0, 0.25, 0.0, 0.25, 0.0, 0.2188, 0.0, 0.2188, 0.0, 0.9375, 0.0, 0.9375, 0.0, 0.9062, 0.0, 0.9062, 0.0, 0.6562, 0.0, 0.6562, 0.0, 0.625, 0.0, 0.625, 0.0, 0.375, 0.0, 0.375, 0.0, 0.3438, 0.0, 0.3438, 0.0, 0.09375, 0.0, 0.09375, 0.0, 0.0625, 0.0, 0.0625, 0.0, 0.7812, 0.0, 0.7812, 0.0, 0.75, 0.0, 0.75, 0.0, 0.5, 0.0, 0.5, 0.0, 0.4688, 0.0, 0.4688, 0.0, 0.2188, 0.0, 0.2188, 0.0, 0.1875, 0.0, 0.1875, 0.0, 0.9062, 0.0, 0.9062, 0.0, 0.875, 0.0, 0.875, 0.0, 0.625, 0.0, 0.625, 0.0, 0.5938, 0.0, 0.5938, 0.0, 0.3438, 0.0, 0.3438, 0.0, 0.3125, 0.0, 0.3125, 0.0, 0.0625, 0.0, 0.0625, 0.0, 0.03125, 0.0, 0.03125, 0.0, 0.75, 0.0, 0.75, 0.0, 0.7188, 0.0, 0.7188, 0.0, 0.4688, 0.0, 0.4688, 0.0, 0.4375, 0.0, 0.4375, 0.0, 0.1875, 0.0, 0.1875, 0.0, 0.1562, 0.0, 0.1562, 0.0, 0.875, 0.0, 0.875, 0.0, 0.8438, 0.0, 0.8438, 0.0, 0.5938, 0.0, 0.5938, 0.0, 0.5625, 0.0, 0.5625, 0.0, 1.0, 0.0, 1.0, 0.0, 0.9688, 0.0, 0.9688, 0.0, 0.3125, 0.0, 0.3125, 0.0, 0.2812, 0.0, 0.2812, 0.0, 0.03125, 0.0, 0.03125, 0.0, 0.0, 0.0, 0.0, 0.0, 0.7188, 0.0, 0.7188, 0.0, 0.6875, 0.0, 0.6875, 0.0, 0.9688, 0.0, 0.9688, 0.0, 0.9375, 0.0, 0.9375, 0.0, 0.125, 0.0, 0.125, 0.0, 0.09375, 0.0, 0.09375, 0.0, 0.5312, 0.0, 0.5312, 0.0, 0.5, 0.0, 0.5, 0.0, 0.9375, 0.0, 0.9375, 0.0, 0.9062, 0.0, 0.9062, 0.0, 0.09375, 0.0, 0.09375, 0.0, 0.0625, 0.0, 0.0625, 0.0, 0.5, 0.0, 0.5, 0.0, 0.4688, 0.0, 0.4688, 0.0, 0.9062, 0.0, 0.9062, 0.0, 0.875, 0.0, 0.875, 0.0, 0.0625, 0.0, 0.0625, 0.0, 0.03125, 0.0, 0.03125, 0.0, 0.4688, 0.0, 0.4688, 0.0, 0.4375, 0.0, 0.4375, 0.0, 0.875, 0.0, 0.875, 0.0, 0.8438, 0.0, 0.8438, 0.0, 0.03125, 0.0, 0.03125, 0.0, 0.0, 0.0, 0.0, 0.0, 0.4375, 0.0, 0.4375, 0.0, 0.4062, 0.0, 0.4062, 0.0, 0.8438, 0.0, 0.8438, 0.0, 0.8125, 0.0, 0.8125, 0.0, 0.4062, 0.0, 0.4062, 0.0, 0.375, 0.0, 0.375, 0.0, 0.8125, 0.0, 0.8125, 0.0, 0.7812, 0.0, 0.7812, 0.0, 0.375, 0.0, 0.375, 0.0, 0.3438, 0.0, 0.3438, 0.0, 0.7812, 0.0, 0.7812, 0.0, 0.75, 0.0, 0.75, 0.0, 0.3438, 0.0, 0.3438, 0.0, 0.3125, 0.0, 0.3125, 0.0, 0.75, 0.0, 0.75, 0.0, 0.7188, 0.0, 0.7188, 0.0, 0.3125, 0.0, 0.3125, 0.0, 0.2812, 0.0, 0.2812, 0.0, 0.7188, 0.0, 0.7188, 0.0, 0.6875, 0.0, 0.6875, 0.0, 0.2812, 0.0, 0.2812, 0.0, 0.25, 0.0, 0.25, 0.0, 0.6875, 0.0, 0.6875, 0.0, 0.6562, 0.0, 0.6562, 0.0, 0.25, 0.0, 0.25, 0.0, 0.2188, 0.0, 0.2188, 0.0, 0.6562, 0.0, 0.6562, 0.0, 0.625, 0.0, 0.625, 0.0, 0.2188, 0.0, 0.2188, 0.0, 0.1875, 0.0, 0.1875, 0.0, 0.625, 0.0, 0.625, 0.0, 0.5938, 0.0, 0.5938, 0.0, 0.1875, 0.0, 0.1875, 0.0, 0.1562, 0.0, 0.1562, 0.0, 0.5938, 0.0, 0.5938, 0.0, 0.5625, 0.0, 0.5625, 0.0, 1.0, 0.0, 1.0, 0.0, 0.9688, 0.0, 0.9688, 0.0, 0.1562, 0.0, 0.1562, 0.0, 0.125, 0.0, 0.125, 0.0, 0.5625, 0.0, 0.5625, 0.0, 0.5312, 0.0, 0.5312, 0.0, 0.9688, 0.0, 0.0, 0.0, 0.03125, 0.0, 0.0625, 0.0, 0.09375, 0.0, 0.125, 0.0, 0.1562, 0.0, 0.1875, 0.0, 0.2188, 0.0, 0.25, 0.0, 0.2812, 0.0, 0.3125, 0.0, 0.3438, 0.0, 0.375, 0.0, 0.4062, 0.0, 0.4375, 0.0, 0.4688, 0.0, 0.5, 0.0, 0.5312, 0.0, 0.5625, 0.0, 0.5938, 0.0, 0.625, 0.0, 0.6562, 0.0, 0.6875, 0.0, 0.7188, 0.0, 0.75, 0.0, 0.7812, 0.0, 0.8125, 0.0, 0.8438, 0.0, 0.875, 0.0, 0.9062, 0.0, 0.9375, 0.0, 0.03125, 0.75, 0.03125, 0.75, 0.0, 0.75, 0.0, 0.75, 1.0, 0.75, 1.0, 0.75, 0.9688, 0.75, 0.9688, 0.75, 0.0, 0.5, 0.0, 0.5, 0.03125, 0.5, 0.03125, 0.5, 0.9688, 0.5, 0.9688, 0.5, 1.0, 0.5, 1.0, 0.5, 0.9688, 0.75, 0.9688, 0.75, 1.0, 0.75, 1.0, 0.75, 0.0, 0.75, 0.0, 0.75, 0.03125, 0.75, 0.03125, 0.75, 0.03125, 0.75, 0.03125, 0.75, 0.03125, 0.75, 0.03125, 0.75, 0.9688, 0.5, 0.9688, 0.5, 0.9688, 0.5, 0.9688, 0.5, 0.03125, 0.5, 0.03125, 0.5, 0.03125, 0.5, 0.03125, 0.5, 1.0, 0.5, 1.0, 0.5, 0.9688, 0.5, 0.9688, 0.5, 0.9688, 0.75, 0.9688, 0.75, 0.9688, 0.75, 0.9688, 0.75, 0.03125, 0.75, 0.03125, 0.75, 0.0, 0.75, 0.0, 0.75])
me_cylinder_002.use_remesh_preserve_volume = False
me_cylinder_002.use_remesh_preserve_attributes = False
me_cylinder_002.use_mirror_vertex_groups = False
me_cylinder_002.update()

# ---- objects
ob_throttle_guide_plate = bpy.data.objects.new('Throttle Guide Plate', me_cube)
ob_throttle_bar = bpy.data.objects.new('Throttle Bar', me_cylinder_002)

# ---- transforms, parenting, visibility, modifiers, constraints
ob_throttle_guide_plate.location = (0.0, 0.0, 0.0)
ob_throttle_bar.parent = ob_throttle_guide_plate
ob_throttle_bar.matrix_parent_inverse = Matrix(((1.0, -0.0, -0.0, -0.02922), (-0.0, 1.0, 0.0, 0.03842), (-0.0, -0.0, 1.0, 0.02994), (-0.0, 0.0, -0.0, 1.0)))
ob_throttle_bar.location = (0.02935, -0.03054, -0.0317)
ob_throttle_bar.scale = (-1.0, 1.0, 1.0)
ob_throttle_bar.lineart.crease_threshold = 0.0

# ---- collection membership
scene.collection.objects.link(ob_throttle_guide_plate)
scene.collection.objects.link(ob_throttle_bar)

# ---- scene / render settings (as saved in the file)
scene.frame_start = 1; scene.frame_end = 250; scene.frame_set(1)
scene.render.engine = 'BLENDER_EEVEE_NEXT'
scene.render.resolution_percentage = 50
scene.render.dither_intensity = 0.0
scene.cycles.use_denoising = False
scene.cycles.samples = 128
scene.cycles.sampling_pattern = 'TABULATED_SOBOL'
scene.cycles.use_adaptive_sampling = False
scene.cycles.use_light_tree = False
scene.cycles.blur_glossy = 0.0
scene.cycles.sample_clamp_indirect = 0.0
scene.view_settings.view_transform = 'Standard'
bpy.context.view_layer.update()

# ---- added for rendering (the .blend has no active camera and no usable light): camera, sun
cam_auto = bpy.data.cameras.new('AutoCamera')
cam_auto.lens = 50.0
cam_auto.sensor_width = 36.0
cam_auto.clip_end = 1000.0
ob_auto_camera = bpy.data.objects.new('AutoCamera', cam_auto)
scene.collection.objects.link(ob_auto_camera)
ob_auto_camera.location = (0.182958, -0.222054, 0.152348)
ob_auto_camera.rotation_euler = (1.09748, -7.21219e-08, 0.694738)
scene.camera = ob_auto_camera
light_auto_sun = bpy.data.lights.new('AutoSun', 'SUN')
light_auto_sun.energy = 3.0
light_auto_sun.angle = 0.0523599
ob_auto_sun = bpy.data.objects.new('AutoSun', light_auto_sun)
scene.collection.objects.link(ob_auto_sun)
ob_auto_sun.rotation_euler = (0.872665, 0.174533, 0.523599)
bpy.context.view_layer.update()

